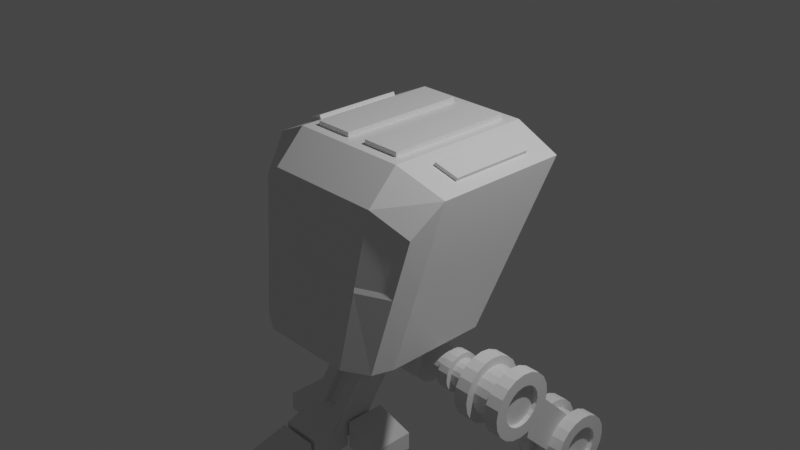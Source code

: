 # Source: Creating_the_Legs.blend  (saved by Blender 3.0.42; exported with 4.5.12 LTS)
import bpy
from mathutils import Matrix  # noqa: F401  (used for matrix-valued properties, if any)

bpy.ops.wm.read_factory_settings(use_empty=True)
scene = bpy.context.scene
scene.name = 'Scene'

# ---- collections
col_collection = bpy.data.collections.new('Collection'); scene.collection.children.link(col_collection)

# ---- materials (node trees are filled in below, after node groups)
mat_material = bpy.data.materials.new('Material')
mat_material.alpha_threshold = 0.0
mat_material.use_transparent_shadow = False
mat_material.line_color = (0.0, 0.0, 0.0, 1.0)

# ---- material node trees
mat_material.use_nodes = True; mat_material.node_tree.nodes.clear()
_N = mat_material.node_tree.nodes; _L = mat_material.node_tree.links
n0 = _N.new('ShaderNodeOutputMaterial'); n0.name = 'Material Output'; n0.location = (300, 300)
n1 = _N.new('ShaderNodeBsdfPrincipled'); n1.name = 'Principled BSDF'; n1.location = (10, 300)
n1.distribution = 'GGX'
n1.subsurface_method = 'RANDOM_WALK_SKIN'
n1.inputs[2].default_value = 0.4
n1.inputs[3].default_value = 1.45
n1.inputs[27].default_value = (0.0, 0.0, 0.0, 1.0)
n1.inputs[28].default_value = 1.0
_L.new(n1.outputs[0], n0.inputs[0])
n0.is_active_output = True

# ---- world
world_world = bpy.data.worlds.new('World'); scene.world = world_world
world_world.use_nodes = True; world_world.node_tree.nodes.clear()
_N = world_world.node_tree.nodes; _L = world_world.node_tree.links
n0 = _N.new('ShaderNodeOutputWorld'); n0.name = 'World Output'; n0.location = (300, 300)
n1 = _N.new('ShaderNodeBackground'); n1.name = 'Background'; n1.location = (10, 300)
n1.inputs[0].default_value = (0.05088, 0.05088, 0.05088, 1.0)
_L.new(n1.outputs[0], n0.inputs[0])
n0.is_active_output = True
world_world.color = (0.05088, 0.05088, 0.05088)
world_world.use_sun_shadow = False
world_world.sun_shadow_jitter_overblur = 0.0

# ---- cameras
cam_camera = bpy.data.cameras.new('Camera')
cam_camera.clip_end = 100.0
cam_camera.ortho_scale = 7.314

# ---- lights
light_light = bpy.data.lights.new('Light', 'POINT')
light_light.transmission_factor = 0.0
light_light.energy = 1000.0
light_light.shadow_soft_size = 0.1
light_light.shadow_maximum_resolution = 0.006
light_light.use_absolute_resolution = True

# ---- meshes
me_cube = bpy.data.meshes.new('Cube')
me_cube.from_pydata([(1.029, 0.6933, 0.8302), (0.8651, 0.252, -1.0), (1.037, -0.8413, 0.4249), (0.7934, -1.109, -1.0), (0.0, 0.252, -1.0), (0.0, -1.0, 0.6581), (0.0, -1.267, -1.0), (0.0, 1.0, 1.0), (0.5151, -1.267, -1.0), (0.5466, 0.8815, 1.0), (0.5151, 0.252, -1.0), (0.6651, -1.0, 0.6581), (1.029, -0.2626, 0.8302), (0.8651, -0.883, -1.0), (0.0, -1.015, -1.0), (0.0, -0.6684, 1.0), (0.5466, -0.5499, 1.0), (0.5151, -1.015, -1.0), (0.9948, 0.5755, -0.236), (0.9326, -0.9559, -0.1861), (0.0, -1.134, -0.171), (0.5898, -1.134, -0.1742), (1.003, -0.7234, -0.1872), (0.6476, -1.001, 0.5956), (0.0, -1.001, 0.5956), (0.9686, -0.8646, 0.3944), (0.8784, -0.9634, -0.1329), (0.0, -1.117, -0.1199), (0.5826, -1.117, -0.1227), (0.8052, 0.5874, -0.1762), (0.7324, 0.406, -0.6046), (0.6203, 0.8255, 0.517), (0.9007, 0.8255, 0.3862), (0.5361, 0.406, -0.6046), (0.0, 0.406, -0.6046), (0.0, 0.8255, 0.517), (0.8052, 0.7717, -0.1762), (0.7324, 0.5903, -0.6046), (0.6203, 1.01, 0.517), (0.9007, 1.01, 0.3862), (0.5361, 0.5903, -0.6046), (0.0, 0.5903, -0.6046), (0.0, 0.7553, -0.1635), (0.0, 1.01, 0.517), (0.5691, 0.7549, -0.1646), (0.8009, 0.6933, 0.9367), (0.1185, 0.8815, 1.0), (0.8009, -0.323, 0.9367), (0.1185, -0.5499, 1.0), (0.1185, 0.8815, 1.054), (0.1185, -0.5499, 1.054), (0.5466, 0.8815, 1.054), (0.5466, -0.5499, 1.054), (0.6651, 1.0, 1.0), (1.165, 1.0, 0.7668), (1.165, -0.536, 0.7668), (0.6651, -0.6684, 1.0), (0.8196, 0.6933, 0.9766), (1.048, 0.6933, 0.8701), (1.048, -0.2626, 0.8701), (0.8196, -0.323, 0.9766), (0.0, -0.213, -1.295), (0.0, -0.4918, -0.7977), (0.0, 0.07589, -1.133), (0.0, -0.203, -0.6358), (0.3049, -0.213, -1.295), (0.3049, -0.4918, -0.7977), (0.3049, 0.07589, -1.133), (0.3049, -0.203, -0.6358)], [], [(17, 13, 3, 8), (22, 55, 2, 19), (18, 1, 30, 29), (11, 5, 24, 23), (56, 15, 5, 11), (55, 56, 11, 2), (21, 19, 26, 28), (7, 53, 31, 35), (14, 17, 8, 6), (4, 10, 17, 14), (47, 12, 59, 60), (48, 16, 52, 50), (18, 54, 55, 22), (10, 1, 13, 17), (1, 18, 22, 13), (53, 54, 32, 31), (3, 19, 21, 8), (8, 21, 20, 6), (10, 4, 34, 33), (13, 22, 19, 3), (28, 23, 24, 27), (26, 25, 23, 28), (19, 2, 25, 26), (20, 21, 28, 27), (2, 11, 23, 25), (32, 29, 36, 39), (29, 30, 37, 36), (33, 34, 41, 40), (35, 31, 38, 43), (54, 18, 29, 32), (1, 10, 33, 30), (44, 38, 39, 36), (42, 43, 38, 44), (41, 42, 44, 40), (40, 44, 36, 37), (30, 33, 40, 37), (31, 32, 39, 38), (46, 9, 53, 7), (48, 46, 7, 15), (9, 16, 56, 53), (16, 48, 15, 56), (51, 49, 50, 52), (46, 48, 50, 49), (16, 9, 51, 52), (9, 46, 49, 51), (45, 0, 54, 53), (0, 12, 55, 54), (47, 45, 53, 56), (12, 47, 56, 55), (58, 57, 60, 59), (12, 0, 58, 59), (45, 47, 60, 57), (0, 45, 57, 58), (61, 62, 64, 63), (63, 64, 68, 67), (67, 68, 66, 65), (65, 66, 62, 61), (63, 67, 65, 61), (68, 64, 62, 66)])
_uv = me_cube.uv_layers.new(name='UVMap')
_uv.uv.foreach_set('vector', [0.3125, 0.7085, 0.375, 0.7085, 0.375, 0.75, 0.3125, 0.75, 0.49, 0.7085, 0.625, 0.7085, 0.625, 0.75, 0.5178, 0.75, 0.4831, 0.5, 0.375, 0.5, 0.375, 0.5, 0.4831, 0.5, 0.6875, 0.75, 0.75, 0.75, 0.75, 0.75, 0.6875, 0.75, 0.6875, 0.7085, 0.75, 0.7085, 0.75, 0.75, 0.6875, 0.75, 0.625, 0.7085, 0.6875, 0.7085, 0.6875, 0.75, 0.625, 0.75, 0.4995, 0.8125, 0.5178, 0.75, 0.5178, 0.75, 0.4995, 0.8125, 0.75, 0.5, 0.6875, 0.5, 0.6875, 0.5, 0.75, 0.5, 0.25, 0.7085, 0.3125, 0.7085, 0.3125, 0.75, 0.25, 0.75, 0.25, 0.5, 0.3125, 0.5, 0.3125, 0.7085, 0.25, 0.7085, 0.6766, 0.696, 0.6359, 0.6956, 0.6359, 0.6956, 0.6766, 0.696, 0.7389, 0.6937, 0.6986, 0.6937, 0.6986, 0.6937, 0.7389, 0.6937, 0.4831, 0.5, 0.625, 0.5, 0.625, 0.7085, 0.49, 0.7085, 0.3125, 0.5, 0.375, 0.5, 0.375, 0.7085, 0.3125, 0.7085, 0.375, 0.5, 0.4831, 0.5, 0.49, 0.7085, 0.375, 0.7085, 0.6875, 0.5, 0.625, 0.5, 0.625, 0.5, 0.6875, 0.5, 0.375, 0.75, 0.5178, 0.75, 0.4995, 0.8125, 0.375, 0.8125, 0.375, 0.8125, 0.4995, 0.8125, 0.5, 0.875, 0.375, 0.875, 0.3125, 0.5, 0.25, 0.5, 0.25, 0.5, 0.3125, 0.5, 0.375, 0.7085, 0.49, 0.7085, 0.5178, 0.75, 0.375, 0.75, 0.4995, 0.8125, 0.625, 0.8125, 0.625, 0.875, 0.5, 0.875, 0.5178, 0.75, 0.625, 0.75, 0.625, 0.8125, 0.4995, 0.8125, 0.5178, 0.75, 0.625, 0.75, 0.625, 0.75, 0.5178, 0.75, 0.5, 0.875, 0.4995, 0.8125, 0.4995, 0.8125, 0.5, 0.875, 0.625, 0.75, 0.6875, 0.75, 0.6875, 0.75, 0.625, 0.75, 0.625, 0.5, 0.4831, 0.5, 0.4831, 0.5, 0.625, 0.5, 0.4831, 0.5, 0.375, 0.5, 0.375, 0.5, 0.4831, 0.5, 0.3125, 0.5, 0.25, 0.5, 0.25, 0.5, 0.3125, 0.5, 0.75, 0.5, 0.6875, 0.5, 0.6875, 0.5, 0.75, 0.5, 0.625, 0.5, 0.4831, 0.5, 0.4831, 0.5, 0.625, 0.5, 0.375, 0.5, 0.3125, 0.5, 0.3125, 0.5, 0.375, 0.5, 0.4731, 0.4375, 0.625, 0.4375, 0.625, 0.5, 0.4831, 0.5, 0.4733, 0.375, 0.625, 0.375, 0.625, 0.4375, 0.4731, 0.4375, 0.375, 0.375, 0.4733, 0.375, 0.4731, 0.4375, 0.375, 0.4375, 0.375, 0.4375, 0.4731, 0.4375, 0.4831, 0.5, 0.375, 0.5, 0.375, 0.5, 0.3125, 0.5, 0.3125, 0.5, 0.375, 0.5, 0.6875, 0.5, 0.625, 0.5, 0.625, 0.5, 0.6875, 0.5, 0.7389, 0.5148, 0.6986, 0.5148, 0.6875, 0.5, 0.75, 0.5, 0.7389, 0.6937, 0.7389, 0.5148, 0.75, 0.5, 0.75, 0.7085, 0.6986, 0.5148, 0.6986, 0.6937, 0.6875, 0.7085, 0.6875, 0.5, 0.6986, 0.6937, 0.7389, 0.6937, 0.75, 0.7085, 0.6875, 0.7085, 0.6986, 0.5148, 0.7389, 0.5148, 0.7389, 0.6937, 0.6986, 0.6937, 0.7389, 0.5148, 0.7389, 0.6937, 0.7389, 0.6937, 0.7389, 0.5148, 0.6986, 0.6937, 0.6986, 0.5148, 0.6986, 0.5148, 0.6986, 0.6937, 0.6986, 0.5148, 0.7389, 0.5148, 0.7389, 0.5148, 0.6986, 0.5148, 0.6766, 0.5123, 0.6359, 0.5127, 0.625, 0.5, 0.6875, 0.5, 0.6359, 0.5127, 0.6359, 0.6956, 0.625, 0.7085, 0.625, 0.5, 0.6766, 0.696, 0.6766, 0.5123, 0.6875, 0.5, 0.6875, 0.7085, 0.6359, 0.6956, 0.6766, 0.696, 0.6875, 0.7085, 0.625, 0.7085, 0.6359, 0.5127, 0.6766, 0.5123, 0.6766, 0.696, 0.6359, 0.6956, 0.6359, 0.6956, 0.6359, 0.5127, 0.6359, 0.5127, 0.6359, 0.6956, 0.6766, 0.5123, 0.6766, 0.696, 0.6766, 0.696, 0.6766, 0.5123, 0.6359, 0.5127, 0.6766, 0.5123, 0.6766, 0.5123, 0.6359, 0.5127, 0.375, 0.0, 0.625, 0.0, 0.625, 0.25, 0.375, 0.25, 0.375, 0.25, 0.625, 0.25, 0.625, 0.5, 0.375, 0.5, 0.375, 0.5, 0.625, 0.5, 0.625, 0.75, 0.375, 0.75, 0.375, 0.75, 0.625, 0.75, 0.625, 1.0, 0.375, 1.0, 0.125, 0.5, 0.375, 0.5, 0.375, 0.75, 0.125, 0.75, 0.625, 0.5, 0.875, 0.5, 0.875, 0.75, 0.625, 0.75])
me_cube.materials.append(mat_material)
me_cube.use_remesh_preserve_volume = False
me_cube.use_remesh_preserve_attributes = False
me_cube.use_mirror_vertex_groups = False
me_cube.update()
me_cylinder = bpy.data.meshes.new('Cylinder')
me_cylinder.from_pydata([(0.419, 0.1175, 8.034e-08), (0.419, 0.1117, -0.03631), (0.419, 0.09506, -0.06906), (0.419, 0.06906, -0.09506), (0.419, 0.03631, -0.1117), (0.419, 5.92e-08, -0.1175), (0.419, -0.03631, -0.1117), (0.419, -0.06906, -0.09506), (0.419, -0.09506, -0.06906), (0.419, -0.1117, -0.03631), (0.419, -0.1175, 1.033e-07), (0.419, -0.1117, 0.03631), (0.419, -0.09506, 0.06906), (0.419, -0.06906, 0.09506), (0.419, -0.03631, 0.1117), (0.419, 6.102e-08, 0.1175), (0.419, 0.03631, 0.1117), (0.419, 0.06906, 0.09506), (0.419, 0.09506, 0.06906), (0.419, 0.1117, 0.03631), (1.161e-11, 0.1994, 5.954e-15), (1.161e-11, 0.1897, -0.06163), (0.0, 0.1572, -0.05703), (0.2066, 0.1572, -0.05703), (0.2066, 0.1337, -0.08299), (0.0, 0.1337, -0.08299), (0.2066, 0.09715, -0.1196), (0.0, 0.09715, -0.1196), (0.2066, 0.05107, -0.143), (1.161e-11, -0.1897, -0.06163), (1.161e-11, -0.1994, 1.744e-08), (1.161e-11, -0.1897, 0.06163), (1.161e-11, -0.1614, 0.1172), (1.161e-11, -0.1172, 0.1614), (1.161e-11, -0.06163, 0.1897), (1.161e-11, 5.35e-09, 0.1994), (1.161e-11, 0.06163, 0.1897), (1.161e-11, 0.1172, 0.1614), (1.161e-11, 0.1614, 0.1172), (1.161e-11, 0.1897, 0.06163), (0.419, 0.1897, -0.06163), (0.419, 0.1994, 8.158e-08), (0.419, 0.1614, -0.1172), (0.419, 0.1172, -0.1614), (0.419, 0.06163, -0.1897), (0.419, 5.055e-08, -0.1994), (0.419, -0.06163, -0.1897), (0.419, -0.1172, -0.1614), (0.419, -0.1614, -0.1172), (0.419, -0.1897, -0.06163), (0.419, -0.1994, 9.901e-08), (0.419, -0.1897, 0.06163), (0.419, -0.1614, 0.1172), (0.419, -0.1172, 0.1614), (0.419, -0.06163, 0.1897), (0.419, 6.164e-08, 0.1994), (0.419, 0.06163, 0.1897), (0.419, 0.1172, 0.1614), (0.419, 0.1614, 0.1172), (0.419, 0.1897, 0.06163), (0.8758, 0.1117, -0.03631), (0.8758, 0.1175, 1.558e-07), (0.8758, 0.09506, -0.06906), (0.8758, 0.06906, -0.09506), (0.8758, 0.03631, -0.1117), (0.8758, 5.92e-08, -0.1175), (0.8758, -0.03631, -0.1117), (0.8758, -0.06906, -0.09506), (0.8758, -0.09506, -0.06906), (0.8758, -0.1117, -0.03631), (0.8758, -0.1175, 1.788e-07), (0.8758, -0.1117, 0.03631), (0.8758, -0.09506, 0.06906), (0.8758, -0.06906, 0.09506), (0.8758, -0.03631, 0.1117), (0.8758, 6.102e-08, 0.1175), (0.8758, 0.03631, 0.1117), (0.8758, 0.06906, 0.09506), (0.8758, 0.09506, 0.06906), (0.8758, 0.1117, 0.03631), (0.8763, 0.2535, -0.08237), (0.8763, 0.2666, 1.124e-07), (0.8763, 0.2157, -0.1567), (0.8763, 0.1567, -0.2157), (0.8763, 0.08237, -0.2535), (0.8763, 4.199e-08, -0.2666), (0.8763, -0.08237, -0.2535), (0.8763, -0.1567, -0.2157), (0.8763, -0.2157, -0.1567), (0.8763, -0.2535, -0.08237), (0.8763, -0.2666, 1.646e-07), (0.8763, -0.2535, 0.08237), (0.8763, -0.2157, 0.1567), (0.8763, -0.1567, 0.2157), (0.8763, -0.08237, 0.2535), (0.8763, 4.612e-08, 0.2666), (0.8763, 0.08237, 0.2535), (0.8763, 0.1567, 0.2157), (0.8763, 0.2157, 0.1567), (0.8763, 0.2535, 0.08237), (1.278, 0.1559, -0.05065), (1.278, 0.1639, 1.306e-07), (1.278, 0.1326, -0.09635), (1.278, 0.09635, -0.1326), (1.278, 0.05065, -0.1559), (1.278, 1.816e-07, -0.1639), (1.278, -0.05065, -0.1559), (1.278, -0.09635, -0.1326), (1.278, -0.1326, -0.09635), (1.278, -0.1559, -0.05065), (1.278, -0.1639, 2.083e-07), (1.278, -0.1559, 0.05065), (1.278, -0.1326, 0.09635), (1.278, -0.09635, 0.1326), (1.278, -0.05065, 0.1559), (1.278, 1.858e-07, 0.1639), (1.278, 0.05065, 0.1559), (1.278, 0.09635, 0.1326), (1.278, 0.1326, 0.09635), (1.278, 0.1559, 0.05065), (0.9925, 8.26e-08, -0.2666), (1.162, 1.232e-07, -0.2666), (1.162, -0.08237, -0.2535), (0.9925, -0.08237, -0.2535), (0.9925, -0.1567, 0.2157), (1.162, -0.1567, 0.2157), (1.162, -0.08237, 0.2535), (0.9925, -0.08237, 0.2535), (1.162, -0.1567, -0.2157), (0.9925, -0.1567, -0.2157), (1.162, 1.274e-07, 0.2666), (0.9925, 8.674e-08, 0.2666), (1.162, -0.2157, -0.1567), (0.9925, -0.2157, -0.1567), (0.9925, 0.2666, 1.252e-07), (1.162, 0.2666, 1.379e-07), (1.162, 0.2535, -0.08237), (0.9925, 0.2535, -0.08237), (1.162, 0.08237, 0.2535), (0.9925, 0.08237, 0.2535), (1.162, -0.2535, -0.08237), (0.9925, -0.2535, -0.08237), (1.162, 0.2157, -0.1567), (0.9925, 0.2157, -0.1567), (1.162, 0.1567, 0.2157), (0.9925, 0.1567, 0.2157), (1.162, -0.2666, 1.901e-07), (0.9925, -0.2666, 1.773e-07), (1.162, 0.1567, -0.2157), (0.9925, 0.1567, -0.2157), (1.162, 0.2157, 0.1567), (0.9925, 0.2157, 0.1567), (1.162, -0.2535, 0.08237), (0.9925, -0.2535, 0.08237), (1.162, 0.08237, -0.2535), (0.9925, 0.08237, -0.2535), (1.162, 0.2535, 0.08237), (0.9925, 0.2535, 0.08237), (1.162, -0.2157, 0.1567), (0.9925, -0.2157, 0.1567), (0.9925, 8.48e-08, -0.1989), (1.162, 1.151e-07, -0.1989), (1.162, -0.06146, -0.1891), (0.9925, -0.06146, -0.1891), (0.9925, -0.1169, 0.1609), (1.162, -0.1169, 0.1609), (1.162, -0.06146, 0.1891), (0.9925, -0.06146, 0.1891), (1.162, -0.1169, -0.1609), (0.9925, -0.1169, -0.1609), (1.162, 1.182e-07, 0.1989), (0.9925, 8.789e-08, 0.1989), (1.162, -0.1609, -0.1169), (0.9925, -0.1609, -0.1169), (0.9925, 0.1989, 1.085e-07), (1.162, 0.1989, 1.18e-07), (1.162, 0.1891, -0.06146), (0.9925, 0.1891, -0.06146), (1.162, 0.06146, 0.1891), (0.9925, 0.06146, 0.1891), (1.162, -0.1891, -0.06146), (0.9925, -0.1891, -0.06146), (1.162, 0.1609, -0.1169), (0.9925, 0.1609, -0.1169), (1.162, 0.1169, 0.1609), (0.9925, 0.1169, 0.1609), (1.162, -0.1989, 1.57e-07), (0.9925, -0.1989, 1.474e-07), (1.162, 0.1169, -0.1609), (0.9925, 0.1169, -0.1609), (1.162, 0.1609, 0.1169), (0.9925, 0.1609, 0.1169), (1.162, -0.1891, 0.06146), (0.9925, -0.1891, 0.06146), (1.162, 0.06146, -0.1891), (0.9925, 0.06146, -0.1891), (1.162, 0.1891, 0.06146), (0.9925, 0.1891, 0.06146), (1.162, -0.1609, 0.1169), (0.9925, -0.1609, 0.1169), (1.278, 0.2535, -0.08237), (1.278, 0.2666, 1.507e-07), (1.278, 0.2157, -0.1567), (1.278, 0.1567, -0.2157), (1.278, 0.08237, -0.2535), (1.278, 1.638e-07, -0.2666), (1.278, -0.08237, -0.2535), (1.278, -0.1567, -0.2157), (1.278, -0.2157, -0.1567), (1.278, -0.2535, -0.08237), (1.278, -0.2666, 2.029e-07), (1.278, -0.2535, 0.08237), (1.278, -0.2157, 0.1567), (1.278, -0.1567, 0.2157), (1.278, -0.08237, 0.2535), (1.278, 1.68e-07, 0.2666), (1.278, 0.08237, 0.2535), (1.278, 0.1567, 0.2157), (1.278, 0.2157, 0.1567), (1.278, 0.2535, 0.08237), (1.241, 0.1559, -0.05065), (1.241, 0.1639, 1.306e-07), (1.241, 0.1326, -0.09635), (1.241, 0.09635, -0.1326), (1.241, 0.05065, -0.1559), (1.241, 1.633e-07, -0.1639), (1.241, -0.05065, -0.1559), (1.241, -0.09635, -0.1326), (1.241, -0.1326, -0.09635), (1.241, -0.1559, -0.05065), (1.241, -0.1639, 2.083e-07), (1.241, -0.1559, 0.05065), (1.241, -0.1326, 0.09635), (1.241, -0.09635, 0.1326), (1.241, -0.05065, 0.1559), (1.241, 1.674e-07, 0.1639), (1.241, 0.05065, 0.1559), (1.241, 0.09635, 0.1326), (1.241, 0.1326, 0.09635), (1.241, 0.1559, 0.05065), (0.2095, 0.1994, 4.079e-08), (0.2095, 0.1897, -0.06163), (0.2095, 0.1614, -0.1172), (0.2095, 0.1172, -0.1614), (0.2095, 0.06163, -0.1897), (0.2095, 2.24e-08, -0.1994), (0.2095, -0.06163, -0.1897), (0.2095, -0.1172, -0.1614), (0.2095, -0.1614, -0.1172), (0.2095, -0.1897, -0.06163), (0.2095, -0.1994, 5.822e-08), (0.2095, -0.1897, 0.06163), (0.2095, -0.1614, 0.1172), (0.2095, -0.1172, 0.1614), (0.2095, -0.06163, 0.1897), (0.2095, 3.35e-08, 0.1994), (0.2095, 0.06163, 0.1897), (0.2095, 0.1172, 0.1614), (0.2095, 0.1614, 0.1172), (0.2095, 0.1897, 0.06163), (0.2095, 0.1897, -0.06163), (1.161e-11, 0.1897, -0.06163), (0.2095, 0.1614, -0.1172), (0.2095, 0.1172, -0.1614), (0.2095, 0.06163, -0.1897), (0.2095, 2.24e-08, -0.1994), (0.2095, -0.06163, -0.1897), (0.2095, -0.1172, -0.1614), (0.2095, -0.1614, -0.1172), (0.2095, -0.1897, -0.06163), (1.161e-11, -0.1897, -0.06163), (0.0, 0.05107, -0.143), (0.2066, 2.142e-08, -0.1511), (0.0, -1.909e-09, -0.1511), (0.2066, -0.05107, -0.143), (0.0, -0.05107, -0.143), (0.2066, -0.09715, -0.1196), (0.0, -0.09715, -0.1196), (0.2066, -0.1337, -0.08299), (0.0, -0.1337, -0.08299), (0.2066, -0.1572, -0.05795), (0.0, -0.1572, -0.05795), (0.6004, -0.1117, 0.03631), (0.6944, -0.1117, 0.03631), (0.6944, -0.09506, 0.06906), (0.6004, -0.09506, 0.06906), (0.6004, 0.03631, -0.1117), (0.6944, 0.03631, -0.1117), (0.6944, 5.92e-08, -0.1175), (0.6004, 5.92e-08, -0.1175), (0.6004, 0.1117, 0.03631), (0.6944, 0.1117, 0.03631), (0.6944, 0.1175, 1.306e-07), (0.6004, 0.1175, 1.055e-07), (0.6944, -0.06906, 0.09506), (0.6004, -0.06906, 0.09506), (0.6944, -0.03631, -0.1117), (0.6004, -0.03631, -0.1117), (0.6944, -0.03631, 0.1117), (0.6004, -0.03631, 0.1117), (0.6944, -0.06906, -0.09506), (0.6004, -0.06906, -0.09506), (0.6944, 6.102e-08, 0.1175), (0.6004, 6.102e-08, 0.1175), (0.6944, -0.09506, -0.06906), (0.6004, -0.09506, -0.06906), (0.6944, 0.1117, -0.03631), (0.6004, 0.1117, -0.03631), (0.6944, 0.03631, 0.1117), (0.6004, 0.03631, 0.1117), (0.6944, -0.1117, -0.03631), (0.6004, -0.1117, -0.03631), (0.6944, 0.09506, -0.06906), (0.6004, 0.09506, -0.06906), (0.6944, 0.06906, 0.09506), (0.6004, 0.06906, 0.09506), (0.6944, -0.1175, 1.536e-07), (0.6004, -0.1175, 1.285e-07), (0.6944, 0.06906, -0.09506), (0.6004, 0.06906, -0.09506), (0.6944, 0.09506, 0.06906), (0.6004, 0.09506, 0.06906), (0.6004, -0.1528, 0.04964), (0.6944, -0.1528, 0.04964), (0.6944, -0.13, 0.09442), (0.6004, -0.13, 0.09442), (0.6004, 0.04964, -0.1528), (0.6944, 0.04964, -0.1528), (0.6944, 5.905e-08, -0.1606), (0.6004, 5.905e-08, -0.1606), (0.6004, 0.1528, 0.04964), (0.6944, 0.1528, 0.04964), (0.6944, 0.1606, 1.567e-07), (0.6004, 0.1606, 1.223e-07), (0.6944, -0.09442, 0.13), (0.6004, -0.09442, 0.13), (0.6944, -0.04964, -0.1528), (0.6004, -0.04964, -0.1528), (0.6944, -0.04964, 0.1528), (0.6004, -0.04964, 0.1528), (0.6944, -0.09442, -0.13), (0.6004, -0.09442, -0.13), (0.6944, 6.155e-08, 0.1606), (0.6004, 6.155e-08, 0.1606), (0.6944, -0.13, -0.09442), (0.6004, -0.13, -0.09442), (0.6944, 0.1528, -0.04964), (0.6004, 0.1528, -0.04964), (0.6944, 0.04964, 0.1528), (0.6004, 0.04964, 0.1528), (0.6944, -0.1528, -0.04964), (0.6004, -0.1528, -0.04964), (0.6944, 0.13, -0.09442), (0.6004, 0.13, -0.09442), (0.6944, 0.09442, 0.13), (0.6004, 0.09442, 0.13), (0.6944, -0.1606, 1.881e-07), (0.6004, -0.1606, 1.538e-07), (0.6944, 0.09442, -0.13), (0.6004, 0.09442, -0.13), (0.6944, 0.13, 0.09442), (0.6004, 0.13, 0.09442)], [], [(240, 41, 40, 241), (241, 40, 42, 242), (242, 42, 43, 243), (243, 43, 44, 244), (244, 44, 45, 245), (245, 45, 46, 246), (246, 46, 47, 247), (247, 47, 48, 248), (248, 48, 49, 249), (249, 49, 50, 250), (250, 50, 51, 251), (251, 51, 52, 252), (252, 52, 53, 253), (253, 53, 54, 254), (254, 54, 55, 255), (255, 55, 56, 256), (256, 56, 57, 257), (257, 57, 58, 258), (284, 283, 71, 72), (258, 58, 59, 259), (259, 59, 41, 240), (0, 1, 40, 41), (1, 2, 42, 40), (2, 3, 43, 42), (3, 4, 44, 43), (4, 5, 45, 44), (5, 6, 46, 45), (6, 7, 47, 46), (7, 8, 48, 47), (8, 9, 49, 48), (9, 10, 50, 49), (10, 11, 51, 50), (11, 12, 52, 51), (12, 13, 53, 52), (13, 14, 54, 53), (14, 15, 55, 54), (15, 16, 56, 55), (16, 17, 57, 56), (17, 18, 58, 57), (18, 19, 59, 58), (19, 0, 41, 59), (69, 68, 88, 89), (288, 287, 64, 65), (292, 291, 79, 61), (294, 284, 72, 73), (296, 288, 65, 66), (298, 294, 73, 74), (300, 296, 66, 67), (302, 298, 74, 75), (304, 300, 67, 68), (306, 292, 61, 60), (308, 302, 75, 76), (310, 304, 68, 69), (312, 306, 60, 62), (314, 308, 76, 77), (316, 310, 69, 70), (318, 312, 62, 63), (320, 314, 77, 78), (283, 316, 70, 71), (287, 318, 63, 64), (291, 320, 78, 79), (122, 121, 205, 206), (62, 60, 80, 82), (77, 76, 96, 97), (70, 69, 89, 90), (63, 62, 82, 83), (78, 77, 97, 98), (71, 70, 90, 91), (64, 63, 83, 84), (79, 78, 98, 99), (72, 71, 91, 92), (65, 64, 84, 85), (61, 79, 99, 81), (73, 72, 92, 93), (66, 65, 85, 86), (74, 73, 93, 94), (67, 66, 86, 87), (75, 74, 94, 95), (68, 67, 87, 88), (60, 61, 81, 80), (76, 75, 95, 96), (102, 100, 220, 222), (126, 125, 213, 214), (128, 122, 206, 207), (130, 126, 214, 215), (132, 128, 207, 208), (136, 135, 201, 200), (138, 130, 215, 216), (140, 132, 208, 209), (142, 136, 200, 202), (144, 138, 216, 217), (146, 140, 209, 210), (148, 142, 202, 203), (150, 144, 217, 218), (152, 146, 210, 211), (154, 148, 203, 204), (156, 150, 218, 219), (158, 152, 211, 212), (121, 154, 204, 205), (135, 156, 219, 201), (125, 158, 212, 213), (93, 92, 159, 124), (120, 155, 195, 160), (81, 99, 157, 134), (142, 148, 188, 182), (85, 84, 155, 120), (133, 129, 169, 173), (92, 91, 153, 159), (156, 135, 175, 196), (99, 98, 151, 157), (149, 143, 183, 189), (84, 83, 149, 155), (135, 136, 176, 175), (91, 90, 147, 153), (134, 157, 197, 174), (98, 97, 145, 151), (144, 150, 190, 184), (83, 82, 143, 149), (137, 134, 174, 177), (90, 89, 141, 147), (158, 125, 165, 198), (97, 96, 139, 145), (151, 145, 185, 191), (82, 80, 137, 143), (130, 138, 178, 170), (89, 88, 133, 141), (124, 159, 199, 164), (96, 95, 131, 139), (146, 152, 192, 186), (80, 81, 134, 137), (139, 131, 171, 179), (88, 87, 129, 133), (121, 122, 162, 161), (95, 94, 127, 131), (153, 147, 187, 193), (87, 86, 123, 129), (132, 140, 180, 172), (94, 93, 124, 127), (123, 120, 160, 163), (86, 85, 120, 123), (148, 154, 194, 188), (164, 199, 198, 165), (174, 197, 196, 175), (160, 195, 194, 161), (199, 193, 192, 198), (197, 191, 190, 196), (195, 189, 188, 194), (193, 187, 186, 192), (191, 185, 184, 190), (189, 183, 182, 188), (187, 181, 180, 186), (185, 179, 178, 184), (183, 177, 176, 182), (181, 173, 172, 180), (179, 171, 170, 178), (177, 174, 175, 176), (173, 169, 168, 172), (171, 167, 166, 170), (169, 163, 162, 168), (167, 164, 165, 166), (163, 160, 161, 162), (128, 132, 172, 168), (147, 141, 181, 187), (154, 121, 161, 194), (131, 127, 167, 171), (140, 146, 186, 180), (159, 153, 193, 199), (126, 130, 170, 166), (145, 139, 179, 185), (152, 158, 198, 192), (129, 123, 163, 169), (138, 144, 184, 178), (157, 151, 191, 197), (122, 128, 168, 162), (143, 137, 177, 183), (150, 156, 196, 190), (127, 124, 164, 167), (136, 142, 182, 176), (155, 149, 189, 195), (125, 126, 166, 165), (141, 133, 173, 181), (101, 100, 200, 201), (100, 102, 202, 200), (102, 103, 203, 202), (103, 104, 204, 203), (104, 105, 205, 204), (105, 106, 206, 205), (106, 107, 207, 206), (107, 108, 208, 207), (108, 109, 209, 208), (109, 110, 210, 209), (110, 111, 211, 210), (111, 112, 212, 211), (112, 113, 213, 212), (113, 114, 214, 213), (114, 115, 215, 214), (115, 116, 216, 215), (116, 117, 217, 216), (117, 118, 218, 217), (118, 119, 219, 218), (119, 101, 201, 219), (220, 221, 239, 238, 237, 236, 235, 234, 233, 232, 231, 230, 229, 228, 227, 226, 225, 224, 223, 222), (117, 116, 236, 237), (110, 109, 229, 230), (103, 102, 222, 223), (118, 117, 237, 238), (111, 110, 230, 231), (104, 103, 223, 224), (119, 118, 238, 239), (112, 111, 231, 232), (105, 104, 224, 225), (101, 119, 239, 221), (113, 112, 232, 233), (106, 105, 225, 226), (114, 113, 233, 234), (107, 106, 226, 227), (115, 114, 234, 235), (108, 107, 227, 228), (100, 101, 221, 220), (116, 115, 235, 236), (109, 108, 228, 229), (39, 259, 240, 20), (38, 258, 259, 39), (37, 257, 258, 38), (36, 256, 257, 37), (35, 255, 256, 36), (34, 254, 255, 35), (33, 253, 254, 34), (32, 252, 253, 33), (31, 251, 252, 32), (30, 250, 251, 31), (29, 249, 250, 30), (248, 249, 269, 268), (241, 242, 262, 260), (242, 243, 263, 262), (243, 244, 264, 263), (249, 29, 270, 269), (244, 245, 265, 264), (21, 241, 260, 261), (245, 246, 266, 265), (20, 240, 241, 21), (263, 264, 28, 26), (264, 265, 272, 28), (265, 266, 274, 272), (266, 267, 276, 274), (267, 268, 278, 276), (268, 269, 280, 278), (260, 262, 24, 23), (262, 263, 26, 24), (247, 248, 268, 267), (246, 247, 267, 266), (279, 278, 280, 281), (277, 276, 278, 279), (275, 274, 276, 277), (273, 272, 274, 275), (271, 28, 272, 273), (27, 26, 28, 271), (25, 24, 26, 27), (22, 23, 24, 25), (261, 260, 23, 22), (269, 270, 281, 280), (19, 18, 321, 290), (287, 288, 328, 327), (4, 3, 319, 286), (317, 311, 351, 357), (11, 10, 317, 282), (300, 304, 344, 340), (18, 17, 315, 321), (289, 286, 326, 329), (3, 2, 313, 319), (312, 318, 358, 352), (10, 9, 311, 317), (305, 301, 341, 345), (17, 16, 309, 315), (291, 292, 332, 331), (2, 1, 307, 313), (319, 313, 353, 359), (9, 8, 305, 311), (292, 306, 346, 332), (16, 15, 303, 309), (293, 290, 330, 333), (1, 0, 293, 307), (314, 320, 360, 354), (8, 7, 301, 305), (307, 293, 333, 347), (15, 14, 299, 303), (284, 294, 334, 324), (7, 6, 297, 301), (321, 315, 355, 361), (14, 13, 295, 299), (302, 308, 348, 342), (6, 5, 289, 297), (295, 285, 325, 335), (13, 12, 285, 295), (316, 283, 323, 356), (0, 19, 290, 293), (309, 303, 343, 349), (5, 4, 286, 289), (288, 296, 336, 328), (12, 11, 282, 285), (282, 317, 357, 322), (330, 361, 360, 331), (326, 359, 358, 327), (322, 357, 356, 323), (361, 355, 354, 360), (359, 353, 352, 358), (357, 351, 350, 356), (355, 349, 348, 354), (353, 347, 346, 352), (351, 345, 344, 350), (349, 343, 342, 348), (347, 333, 332, 346), (345, 341, 340, 344), (343, 339, 338, 342), (341, 337, 336, 340), (339, 335, 334, 338), (337, 329, 328, 336), (335, 325, 324, 334), (333, 330, 331, 332), (329, 326, 327, 328), (325, 322, 323, 324), (303, 299, 339, 343), (310, 316, 356, 350), (285, 282, 322, 325), (298, 302, 342, 338), (315, 309, 349, 355), (283, 284, 324, 323), (301, 297, 337, 341), (308, 314, 354, 348), (290, 321, 361, 330), (296, 300, 340, 336), (313, 307, 347, 353), (320, 291, 331, 360), (299, 295, 335, 339), (306, 312, 352, 346), (286, 319, 359, 326), (294, 298, 338, 334), (311, 305, 345, 351), (318, 287, 327, 358), (297, 289, 329, 337), (304, 310, 350, 344)])
_uv = me_cylinder.uv_layers.new(name='UVMap')
_uv.uv.foreach_set('vector', [1.0, 0.875, 1.0, 1.0, 0.95, 1.0, 0.95, 0.875, 0.95, 0.875, 0.95, 1.0, 0.9, 1.0, 0.9, 0.875, 0.9, 0.875, 0.9, 1.0, 0.85, 1.0, 0.85, 0.875, 0.85, 0.875, 0.85, 1.0, 0.8, 1.0, 0.8, 0.875, 0.8, 0.875, 0.8, 1.0, 0.75, 1.0, 0.75, 0.875, 0.75, 0.875, 0.75, 1.0, 0.7, 1.0, 0.7, 0.875, 0.7, 0.875, 0.7, 1.0, 0.65, 1.0, 0.65, 0.875, 0.65, 0.875, 0.65, 1.0, 0.6, 1.0, 0.6, 0.875, 0.6, 0.875, 0.6, 1.0, 0.55, 1.0, 0.55, 0.875, 0.55, 0.875, 0.55, 1.0, 0.5, 1.0, 0.5, 0.875, 0.5, 0.875, 0.5, 1.0, 0.45, 1.0, 0.45, 0.875, 0.45, 0.875, 0.45, 1.0, 0.4, 1.0, 0.4, 0.875, 0.4, 0.875, 0.4, 1.0, 0.35, 1.0, 0.35, 0.875, 0.35, 0.875, 0.35, 1.0, 0.3, 1.0, 0.3, 0.875, 0.3, 0.875, 0.3, 1.0, 0.25, 1.0, 0.25, 0.875, 0.25, 0.875, 0.25, 1.0, 0.2, 1.0, 0.2, 0.875, 0.2, 0.875, 0.2, 1.0, 0.15, 1.0, 0.15, 0.875, 0.15, 0.875, 0.15, 1.0, 0.1, 1.0, 0.1, 0.875, 0.1669, 0.1356, 0.2063, 0.1155, 0.2063, 0.1155, 0.1669, 0.1356, 0.1, 0.875, 0.1, 1.0, 0.05, 1.0, 0.05, 0.875, 0.05, 0.875, 0.05, 1.0, -1.565e-07, 1.0, -1.565e-07, 0.875, 0.25, 0.3914, 0.2937, 0.3845, 0.3242, 0.4783, 0.25, 0.49, 0.2937, 0.3845, 0.3331, 0.3644, 0.3911, 0.4442, 0.3242, 0.4783, 0.3331, 0.3644, 0.3644, 0.3331, 0.4442, 0.3911, 0.3911, 0.4442, 0.3644, 0.3331, 0.3845, 0.2937, 0.4783, 0.3242, 0.4442, 0.3911, 0.3845, 0.2937, 0.3914, 0.25, 0.49, 0.25, 0.4783, 0.3242, 0.3914, 0.25, 0.3845, 0.2063, 0.4783, 0.1758, 0.49, 0.25, 0.3845, 0.2063, 0.3644, 0.1669, 0.4442, 0.1089, 0.4783, 0.1758, 0.3644, 0.1669, 0.3331, 0.1356, 0.3911, 0.05584, 0.4442, 0.1089, 0.3331, 0.1356, 0.2937, 0.1155, 0.3242, 0.02175, 0.3911, 0.05584, 0.2937, 0.1155, 0.25, 0.1086, 0.25, 0.01, 0.3242, 0.02175, 0.25, 0.1086, 0.2063, 0.1155, 0.1758, 0.02175, 0.25, 0.01, 0.2063, 0.1155, 0.1669, 0.1356, 0.1089, 0.05584, 0.1758, 0.02175, 0.1669, 0.1356, 0.1356, 0.1669, 0.05584, 0.1089, 0.1089, 0.05584, 0.1356, 0.1669, 0.1155, 0.2063, 0.02175, 0.1758, 0.05584, 0.1089, 0.1155, 0.2063, 0.1086, 0.25, 0.01, 0.25, 0.02175, 0.1758, 0.1086, 0.25, 0.1155, 0.2937, 0.02175, 0.3242, 0.01, 0.25, 0.1155, 0.2937, 0.1356, 0.3331, 0.05584, 0.3911, 0.02175, 0.3242, 0.1356, 0.3331, 0.1669, 0.3644, 0.1089, 0.4442, 0.05584, 0.3911, 0.1669, 0.3644, 0.2063, 0.3845, 0.1758, 0.4783, 0.1089, 0.4442, 0.2063, 0.3845, 0.25, 0.3914, 0.25, 0.49, 0.1758, 0.4783, 0.2937, 0.1155, 0.3331, 0.1356, 0.3331, 0.1356, 0.2937, 0.1155, 0.3914, 0.25, 0.3845, 0.2937, 0.3845, 0.2937, 0.3914, 0.25, 0.25, 0.3914, 0.2063, 0.3845, 0.2063, 0.3845, 0.25, 0.3914, 0.1356, 0.1669, 0.1669, 0.1356, 0.1669, 0.1356, 0.1356, 0.1669, 0.3845, 0.2063, 0.3914, 0.25, 0.3914, 0.25, 0.3845, 0.2063, 0.1155, 0.2063, 0.1356, 0.1669, 0.1356, 0.1669, 0.1155, 0.2063, 0.3644, 0.1669, 0.3845, 0.2063, 0.3845, 0.2063, 0.3644, 0.1669, 0.1086, 0.25, 0.1155, 0.2063, 0.1155, 0.2063, 0.1086, 0.25, 0.3331, 0.1356, 0.3644, 0.1669, 0.3644, 0.1669, 0.3331, 0.1356, 0.2937, 0.3845, 0.25, 0.3914, 0.25, 0.3914, 0.2937, 0.3845, 0.1155, 0.2937, 0.1086, 0.25, 0.1086, 0.25, 0.1155, 0.2937, 0.2937, 0.1155, 0.3331, 0.1356, 0.3331, 0.1356, 0.2937, 0.1155, 0.3331, 0.3644, 0.2937, 0.3845, 0.2937, 0.3845, 0.3331, 0.3644, 0.1356, 0.3331, 0.1155, 0.2937, 0.1155, 0.2937, 0.1356, 0.3331, 0.25, 0.1086, 0.2937, 0.1155, 0.2937, 0.1155, 0.25, 0.1086, 0.3644, 0.3331, 0.3331, 0.3644, 0.3331, 0.3644, 0.3644, 0.3331, 0.1669, 0.3644, 0.1356, 0.3331, 0.1356, 0.3331, 0.1669, 0.3644, 0.2063, 0.1155, 0.25, 0.1086, 0.25, 0.1086, 0.2063, 0.1155, 0.3845, 0.2937, 0.3644, 0.3331, 0.3644, 0.3331, 0.3845, 0.2937, 0.2063, 0.3845, 0.1669, 0.3644, 0.1669, 0.3644, 0.2063, 0.3845, 0.3845, 0.2063, 0.3914, 0.25, 0.3914, 0.25, 0.3845, 0.2063, 0.3331, 0.3644, 0.2937, 0.3845, 0.2937, 0.3845, 0.3331, 0.3644, 0.1356, 0.3331, 0.1155, 0.2937, 0.1155, 0.2937, 0.1356, 0.3331, 0.25, 0.1086, 0.2937, 0.1155, 0.2937, 0.1155, 0.25, 0.1086, 0.3644, 0.3331, 0.3331, 0.3644, 0.3331, 0.3644, 0.3644, 0.3331, 0.1669, 0.3644, 0.1356, 0.3331, 0.1356, 0.3331, 0.1669, 0.3644, 0.2063, 0.1155, 0.25, 0.1086, 0.25, 0.1086, 0.2063, 0.1155, 0.3845, 0.2937, 0.3644, 0.3331, 0.3644, 0.3331, 0.3845, 0.2937, 0.2063, 0.3845, 0.1669, 0.3644, 0.1669, 0.3644, 0.2063, 0.3845, 0.1669, 0.1356, 0.2063, 0.1155, 0.2063, 0.1155, 0.1669, 0.1356, 0.3914, 0.25, 0.3845, 0.2937, 0.3845, 0.2937, 0.3914, 0.25, 0.25, 0.3914, 0.2063, 0.3845, 0.2063, 0.3845, 0.25, 0.3914, 0.1356, 0.1669, 0.1669, 0.1356, 0.1669, 0.1356, 0.1356, 0.1669, 0.3845, 0.2063, 0.3914, 0.25, 0.3914, 0.25, 0.3845, 0.2063, 0.1155, 0.2063, 0.1356, 0.1669, 0.1356, 0.1669, 0.1155, 0.2063, 0.3644, 0.1669, 0.3845, 0.2063, 0.3845, 0.2063, 0.3644, 0.1669, 0.1086, 0.25, 0.1155, 0.2063, 0.1155, 0.2063, 0.1086, 0.25, 0.3331, 0.1356, 0.3644, 0.1669, 0.3644, 0.1669, 0.3331, 0.1356, 0.2937, 0.3845, 0.25, 0.3914, 0.25, 0.3914, 0.2937, 0.3845, 0.1155, 0.2937, 0.1086, 0.25, 0.1086, 0.25, 0.1155, 0.2937, 0.3011, 0.3203, 0.2769, 0.3327, 0.2769, 0.3327, 0.3011, 0.3203, 0.1155, 0.2063, 0.1356, 0.1669, 0.1356, 0.1669, 0.1155, 0.2063, 0.3644, 0.1669, 0.3845, 0.2063, 0.3845, 0.2063, 0.3644, 0.1669, 0.1086, 0.25, 0.1155, 0.2063, 0.1155, 0.2063, 0.1086, 0.25, 0.3331, 0.1356, 0.3644, 0.1669, 0.3644, 0.1669, 0.3331, 0.1356, 0.2937, 0.3845, 0.25, 0.3914, 0.25, 0.3914, 0.2937, 0.3845, 0.1155, 0.2937, 0.1086, 0.25, 0.1086, 0.25, 0.1155, 0.2937, 0.2937, 0.1155, 0.3331, 0.1356, 0.3331, 0.1356, 0.2937, 0.1155, 0.3331, 0.3644, 0.2937, 0.3845, 0.2937, 0.3845, 0.3331, 0.3644, 0.1356, 0.3331, 0.1155, 0.2937, 0.1155, 0.2937, 0.1356, 0.3331, 0.25, 0.1086, 0.2937, 0.1155, 0.2937, 0.1155, 0.25, 0.1086, 0.3644, 0.3331, 0.3331, 0.3644, 0.3331, 0.3644, 0.3644, 0.3331, 0.1669, 0.3644, 0.1356, 0.3331, 0.1356, 0.3331, 0.1669, 0.3644, 0.2063, 0.1155, 0.25, 0.1086, 0.25, 0.1086, 0.2063, 0.1155, 0.3845, 0.2937, 0.3644, 0.3331, 0.3644, 0.3331, 0.3845, 0.2937, 0.2063, 0.3845, 0.1669, 0.3644, 0.1669, 0.3644, 0.2063, 0.3845, 0.1669, 0.1356, 0.2063, 0.1155, 0.2063, 0.1155, 0.1669, 0.1356, 0.3914, 0.25, 0.3845, 0.2937, 0.3845, 0.2937, 0.3914, 0.25, 0.25, 0.3914, 0.2063, 0.3845, 0.2063, 0.3845, 0.25, 0.3914, 0.1356, 0.1669, 0.1669, 0.1356, 0.1669, 0.1356, 0.1356, 0.1669, 0.1356, 0.1669, 0.1669, 0.1356, 0.1669, 0.1356, 0.1356, 0.1669, 0.3914, 0.25, 0.3845, 0.2937, 0.3845, 0.2937, 0.3914, 0.25, 0.25, 0.3914, 0.2063, 0.3845, 0.2063, 0.3845, 0.25, 0.3914, 0.3331, 0.3644, 0.3644, 0.3331, 0.3644, 0.3331, 0.3331, 0.3644, 0.3914, 0.25, 0.3845, 0.2937, 0.3845, 0.2937, 0.3914, 0.25, 0.3331, 0.1356, 0.3644, 0.1669, 0.3644, 0.1669, 0.3331, 0.1356, 0.1669, 0.1356, 0.2063, 0.1155, 0.2063, 0.1155, 0.1669, 0.1356, 0.2063, 0.3845, 0.25, 0.3914, 0.25, 0.3914, 0.2063, 0.3845, 0.2063, 0.3845, 0.1669, 0.3644, 0.1669, 0.3644, 0.2063, 0.3845, 0.3644, 0.3331, 0.3331, 0.3644, 0.3331, 0.3644, 0.3644, 0.3331, 0.3845, 0.2937, 0.3644, 0.3331, 0.3644, 0.3331, 0.3845, 0.2937, 0.25, 0.3914, 0.2937, 0.3845, 0.2937, 0.3845, 0.25, 0.3914, 0.2063, 0.1155, 0.25, 0.1086, 0.25, 0.1086, 0.2063, 0.1155, 0.25, 0.3914, 0.2063, 0.3845, 0.2063, 0.3845, 0.25, 0.3914, 0.1669, 0.3644, 0.1356, 0.3331, 0.1356, 0.3331, 0.1669, 0.3644, 0.1356, 0.3331, 0.1669, 0.3644, 0.1669, 0.3644, 0.1356, 0.3331, 0.3644, 0.3331, 0.3331, 0.3644, 0.3331, 0.3644, 0.3644, 0.3331, 0.2937, 0.3845, 0.25, 0.3914, 0.25, 0.3914, 0.2937, 0.3845, 0.25, 0.1086, 0.2937, 0.1155, 0.2937, 0.1155, 0.25, 0.1086, 0.1669, 0.1356, 0.1356, 0.1669, 0.1356, 0.1669, 0.1669, 0.1356, 0.1356, 0.3331, 0.1155, 0.2937, 0.1155, 0.2937, 0.1356, 0.3331, 0.1669, 0.3644, 0.1356, 0.3331, 0.1356, 0.3331, 0.1669, 0.3644, 0.3331, 0.3644, 0.2937, 0.3845, 0.2937, 0.3845, 0.3331, 0.3644, 0.1086, 0.25, 0.1155, 0.2937, 0.1155, 0.2937, 0.1086, 0.25, 0.2937, 0.1155, 0.3331, 0.1356, 0.3331, 0.1356, 0.2937, 0.1155, 0.1356, 0.1669, 0.1669, 0.1356, 0.1669, 0.1356, 0.1356, 0.1669, 0.1155, 0.2937, 0.1086, 0.25, 0.1086, 0.25, 0.1155, 0.2937, 0.25, 0.1086, 0.2063, 0.1155, 0.2063, 0.1155, 0.25, 0.1086, 0.2937, 0.3845, 0.25, 0.3914, 0.25, 0.3914, 0.2937, 0.3845, 0.1155, 0.2937, 0.1086, 0.25, 0.1086, 0.25, 0.1155, 0.2937, 0.3331, 0.1356, 0.3644, 0.1669, 0.3644, 0.1669, 0.3331, 0.1356, 0.3914, 0.25, 0.3845, 0.2063, 0.3845, 0.2063, 0.3914, 0.25, 0.1086, 0.25, 0.1155, 0.2063, 0.1155, 0.2063, 0.1086, 0.25, 0.2063, 0.1155, 0.25, 0.1086, 0.25, 0.1086, 0.2063, 0.1155, 0.3644, 0.1669, 0.3845, 0.2063, 0.3845, 0.2063, 0.3644, 0.1669, 0.3331, 0.1356, 0.2937, 0.1155, 0.2937, 0.1155, 0.3331, 0.1356, 0.1155, 0.2063, 0.1356, 0.1669, 0.1356, 0.1669, 0.1155, 0.2063, 0.3845, 0.2063, 0.3914, 0.25, 0.3914, 0.25, 0.3845, 0.2063, 0.3845, 0.2063, 0.3914, 0.25, 0.3914, 0.25, 0.3845, 0.2063, 0.3644, 0.3331, 0.3845, 0.2937, 0.3845, 0.2937, 0.3644, 0.3331, 0.1356, 0.1669, 0.1669, 0.1356, 0.1669, 0.1356, 0.1356, 0.1669, 0.25, 0.3914, 0.2063, 0.3845, 0.2063, 0.3845, 0.25, 0.3914, 0.3914, 0.25, 0.3845, 0.2937, 0.3845, 0.2937, 0.3914, 0.25, 0.1669, 0.1356, 0.2063, 0.1155, 0.2063, 0.1155, 0.1669, 0.1356, 0.2063, 0.3845, 0.1669, 0.3644, 0.1669, 0.3644, 0.2063, 0.3845, 0.3845, 0.2937, 0.3644, 0.3331, 0.3644, 0.3331, 0.3845, 0.2937, 0.2063, 0.1155, 0.25, 0.1086, 0.25, 0.1086, 0.2063, 0.1155, 0.1669, 0.3644, 0.1356, 0.3331, 0.1356, 0.3331, 0.1669, 0.3644, 0.3644, 0.3331, 0.3331, 0.3644, 0.3331, 0.3644, 0.3644, 0.3331, 0.25, 0.1086, 0.2937, 0.1155, 0.2937, 0.1155, 0.25, 0.1086, 0.1356, 0.3331, 0.1155, 0.2937, 0.1155, 0.2937, 0.1356, 0.3331, 0.3331, 0.3644, 0.2937, 0.3845, 0.2937, 0.3845, 0.3331, 0.3644, 0.2937, 0.1155, 0.3331, 0.1356, 0.3331, 0.1356, 0.2937, 0.1155, 0.1155, 0.2937, 0.1086, 0.25, 0.1086, 0.25, 0.1155, 0.2937, 0.2937, 0.3845, 0.25, 0.3914, 0.25, 0.3914, 0.2937, 0.3845, 0.3331, 0.1356, 0.3644, 0.1669, 0.3644, 0.1669, 0.3331, 0.1356, 0.1086, 0.25, 0.1155, 0.2063, 0.1155, 0.2063, 0.1086, 0.25, 0.3644, 0.1669, 0.3845, 0.2063, 0.3845, 0.2063, 0.3644, 0.1669, 0.1155, 0.2063, 0.1356, 0.1669, 0.1356, 0.1669, 0.1155, 0.2063, 0.3845, 0.2063, 0.3914, 0.25, 0.3914, 0.25, 0.3845, 0.2063, 0.3644, 0.1669, 0.3331, 0.1356, 0.3331, 0.1356, 0.3644, 0.1669, 0.25, 0.1086, 0.2937, 0.1155, 0.2937, 0.1155, 0.25, 0.1086, 0.3845, 0.2937, 0.3914, 0.25, 0.3914, 0.25, 0.3845, 0.2937, 0.1086, 0.25, 0.1155, 0.2063, 0.1155, 0.2063, 0.1086, 0.25, 0.2937, 0.1155, 0.25, 0.1086, 0.25, 0.1086, 0.2937, 0.1155, 0.1669, 0.1356, 0.2063, 0.1155, 0.2063, 0.1155, 0.1669, 0.1356, 0.1155, 0.2063, 0.1086, 0.25, 0.1086, 0.25, 0.1155, 0.2063, 0.1356, 0.3331, 0.1155, 0.2937, 0.1155, 0.2937, 0.1356, 0.3331, 0.2063, 0.1155, 0.1669, 0.1356, 0.1669, 0.1356, 0.2063, 0.1155, 0.3644, 0.1669, 0.3845, 0.2063, 0.3845, 0.2063, 0.3644, 0.1669, 0.1155, 0.2937, 0.1356, 0.3331, 0.1356, 0.3331, 0.1155, 0.2937, 0.2063, 0.3845, 0.1669, 0.3644, 0.1669, 0.3644, 0.2063, 0.3845, 0.3845, 0.2063, 0.3644, 0.1669, 0.3644, 0.1669, 0.3845, 0.2063, 0.3331, 0.3644, 0.2937, 0.3845, 0.2937, 0.3845, 0.3331, 0.3644, 0.1669, 0.3644, 0.2063, 0.3845, 0.2063, 0.3845, 0.1669, 0.3644, 0.1155, 0.2063, 0.1356, 0.1669, 0.1356, 0.1669, 0.1155, 0.2063, 0.2937, 0.3845, 0.3331, 0.3644, 0.3331, 0.3644, 0.2937, 0.3845, 0.3845, 0.2937, 0.3644, 0.3331, 0.3644, 0.3331, 0.3845, 0.2937, 0.1356, 0.1669, 0.1155, 0.2063, 0.1155, 0.2063, 0.1356, 0.1669, 0.2937, 0.1155, 0.3331, 0.1356, 0.3331, 0.1356, 0.2937, 0.1155, 0.25, 0.3369, 0.2769, 0.3327, 0.2937, 0.3845, 0.25, 0.3914, 0.2769, 0.3327, 0.3011, 0.3203, 0.3331, 0.3644, 0.2937, 0.3845, 0.3011, 0.3203, 0.3203, 0.3011, 0.3644, 0.3331, 0.3331, 0.3644, 0.3203, 0.3011, 0.3327, 0.2769, 0.3845, 0.2937, 0.3644, 0.3331, 0.3327, 0.2769, 0.3369, 0.25, 0.3914, 0.25, 0.3845, 0.2937, 0.3369, 0.25, 0.3327, 0.2231, 0.3845, 0.2063, 0.3914, 0.25, 0.3327, 0.2231, 0.3203, 0.1989, 0.3644, 0.1669, 0.3845, 0.2063, 0.3203, 0.1989, 0.3011, 0.1797, 0.3331, 0.1356, 0.3644, 0.1669, 0.3011, 0.1797, 0.2769, 0.1673, 0.2937, 0.1155, 0.3331, 0.1356, 0.2769, 0.1673, 0.25, 0.1631, 0.25, 0.1086, 0.2937, 0.1155, 0.25, 0.1631, 0.2231, 0.1673, 0.2063, 0.1155, 0.25, 0.1086, 0.2231, 0.1673, 0.1989, 0.1797, 0.1669, 0.1356, 0.2063, 0.1155, 0.1989, 0.1797, 0.1797, 0.1989, 0.1356, 0.1669, 0.1669, 0.1356, 0.1797, 0.1989, 0.1673, 0.2231, 0.1155, 0.2063, 0.1356, 0.1669, 0.1673, 0.2231, 0.1631, 0.25, 0.1086, 0.25, 0.1155, 0.2063, 0.1631, 0.25, 0.1673, 0.2769, 0.1155, 0.2937, 0.1086, 0.25, 0.1673, 0.2769, 0.1797, 0.3011, 0.1356, 0.3331, 0.1155, 0.2937, 0.1797, 0.3011, 0.1989, 0.3203, 0.1669, 0.3644, 0.1356, 0.3331, 0.1989, 0.3203, 0.2231, 0.3327, 0.2063, 0.3845, 0.1669, 0.3644, 0.2231, 0.3327, 0.25, 0.3369, 0.25, 0.3914, 0.2063, 0.3845, 0.2769, 0.3327, 0.25, 0.3369, 0.2231, 0.3327, 0.1989, 0.3203, 0.1797, 0.3011, 0.1673, 0.2769, 0.1631, 0.25, 0.1673, 0.2231, 0.1797, 0.1989, 0.1989, 0.1797, 0.2231, 0.1673, 0.25, 0.1631, 0.2769, 0.1673, 0.3011, 0.1797, 0.3203, 0.1989, 0.3327, 0.2231, 0.3369, 0.25, 0.3327, 0.2769, 0.3203, 0.3011, 0.3011, 0.3203, 0.1797, 0.3011, 0.1673, 0.2769, 0.1673, 0.2769, 0.1797, 0.3011, 0.25, 0.1631, 0.2769, 0.1673, 0.2769, 0.1673, 0.25, 0.1631, 0.3203, 0.3011, 0.3011, 0.3203, 0.3011, 0.3203, 0.3203, 0.3011, 0.1989, 0.3203, 0.1797, 0.3011, 0.1797, 0.3011, 0.1989, 0.3203, 0.2231, 0.1673, 0.25, 0.1631, 0.25, 0.1631, 0.2231, 0.1673, 0.3327, 0.2769, 0.3203, 0.3011, 0.3203, 0.3011, 0.3327, 0.2769, 0.2231, 0.3327, 0.1989, 0.3203, 0.1989, 0.3203, 0.2231, 0.3327, 0.1989, 0.1797, 0.2231, 0.1673, 0.2231, 0.1673, 0.1989, 0.1797, 0.3369, 0.25, 0.3327, 0.2769, 0.3327, 0.2769, 0.3369, 0.25, 0.25, 0.3369, 0.2231, 0.3327, 0.2231, 0.3327, 0.25, 0.3369, 0.1797, 0.1989, 0.1989, 0.1797, 0.1989, 0.1797, 0.1797, 0.1989, 0.3327, 0.2231, 0.3369, 0.25, 0.3369, 0.25, 0.3327, 0.2231, 0.1673, 0.2231, 0.1797, 0.1989, 0.1797, 0.1989, 0.1673, 0.2231, 0.3203, 0.1989, 0.3327, 0.2231, 0.3327, 0.2231, 0.3203, 0.1989, 0.1631, 0.25, 0.1673, 0.2231, 0.1673, 0.2231, 0.1631, 0.25, 0.3011, 0.1797, 0.3203, 0.1989, 0.3203, 0.1989, 0.3011, 0.1797, 0.2769, 0.3327, 0.25, 0.3369, 0.25, 0.3369, 0.2769, 0.3327, 0.1673, 0.2769, 0.1631, 0.25, 0.1631, 0.25, 0.1673, 0.2769, 0.2769, 0.1673, 0.3011, 0.1797, 0.3011, 0.1797, 0.2769, 0.1673, 0.05, 0.75, 0.05, 0.875, -1.565e-07, 0.875, -1.565e-07, 0.75, 0.1, 0.75, 0.1, 0.875, 0.05, 0.875, 0.05, 0.75, 0.15, 0.75, 0.15, 0.875, 0.1, 0.875, 0.1, 0.75, 0.2, 0.75, 0.2, 0.875, 0.15, 0.875, 0.15, 0.75, 0.25, 0.75, 0.25, 0.875, 0.2, 0.875, 0.2, 0.75, 0.3, 0.75, 0.3, 0.875, 0.25, 0.875, 0.25, 0.75, 0.35, 0.75, 0.35, 0.875, 0.3, 0.875, 0.3, 0.75, 0.4, 0.75, 0.4, 0.875, 0.35, 0.875, 0.35, 0.75, 0.45, 0.75, 0.45, 0.875, 0.4, 0.875, 0.4, 0.75, 0.5, 0.75, 0.5, 0.875, 0.45, 0.875, 0.45, 0.75, 0.55, 0.75, 0.55, 0.875, 0.5, 0.875, 0.5, 0.75, 0.6, 0.875, 0.55, 0.875, 0.55, 0.875, 0.6, 0.875, 0.95, 0.875, 0.9, 0.875, 0.9, 0.875, 0.95, 0.875, 0.9, 0.875, 0.85, 0.875, 0.85, 0.875, 0.9, 0.875, 0.85, 0.875, 0.8, 0.875, 0.8, 0.875, 0.85, 0.875, 0.55, 0.875, 0.55, 0.75, 0.55, 0.75, 0.55, 0.875, 0.8, 0.875, 0.75, 0.875, 0.75, 0.875, 0.8, 0.875, 0.95, 0.75, 0.95, 0.875, 0.95, 0.875, 0.95, 0.75, 0.75, 0.875, 0.7, 0.875, 0.7, 0.875, 0.75, 0.875, 1.0, 0.75, 1.0, 0.875, 0.95, 0.875, 0.95, 0.75, 0.85, 0.875, 0.8, 0.875, 0.8, 0.875, 0.85, 0.875, 0.8, 0.875, 0.75, 0.875, 0.75, 0.875, 0.8, 0.875, 0.75, 0.875, 0.7, 0.875, 0.7, 0.875, 0.75, 0.875, 0.7, 0.875, 0.65, 0.875, 0.65, 0.875, 0.7, 0.875, 0.65, 0.875, 0.6, 0.875, 0.6, 0.875, 0.65, 0.875, 0.6, 0.875, 0.55, 0.875, 0.55, 0.875, 0.6, 0.875, 0.95, 0.875, 0.9, 0.875, 0.9, 0.875, 0.95, 0.875, 0.9, 0.875, 0.85, 0.875, 0.85, 0.875, 0.9, 0.875, 0.65, 0.875, 0.6, 0.875, 0.6, 0.875, 0.65, 0.875, 0.7, 0.875, 0.65, 0.875, 0.65, 0.875, 0.7, 0.875, 0.6, 0.75, 0.6, 0.875, 0.55, 0.875, 0.55, 0.75, 0.65, 0.75, 0.65, 0.875, 0.6, 0.875, 0.6, 0.75, 0.7, 0.75, 0.7, 0.875, 0.65, 0.875, 0.65, 0.75, 0.75, 0.75, 0.75, 0.875, 0.7, 0.875, 0.7, 0.75, 0.8, 0.75, 0.8, 0.875, 0.75, 0.875, 0.75, 0.75, 0.85, 0.75, 0.85, 0.875, 0.8, 0.875, 0.8, 0.75, 0.9, 0.75, 0.9, 0.875, 0.85, 0.875, 0.85, 0.75, 0.95, 0.75, 0.95, 0.875, 0.9, 0.875, 0.9, 0.75, 0.95, 0.75, 0.95, 0.875, 0.95, 0.875, 0.95, 0.75, 0.55, 0.875, 0.55, 0.75, 0.55, 0.75, 0.55, 0.875, 0.2063, 0.3845, 0.1669, 0.3644, 0.1669, 0.3644, 0.2063, 0.3845, 0.3845, 0.2937, 0.3914, 0.25, 0.3914, 0.25, 0.3845, 0.2937, 0.3845, 0.2937, 0.3644, 0.3331, 0.3644, 0.3331, 0.3845, 0.2937, 0.25, 0.1086, 0.2937, 0.1155, 0.2937, 0.1155, 0.25, 0.1086, 0.2063, 0.1155, 0.25, 0.1086, 0.25, 0.1086, 0.2063, 0.1155, 0.3644, 0.1669, 0.3331, 0.1356, 0.3331, 0.1356, 0.3644, 0.1669, 0.1669, 0.3644, 0.1356, 0.3331, 0.1356, 0.3331, 0.1669, 0.3644, 0.3914, 0.25, 0.3845, 0.2937, 0.3845, 0.2937, 0.3914, 0.25, 0.3644, 0.3331, 0.3331, 0.3644, 0.3331, 0.3644, 0.3644, 0.3331, 0.3331, 0.3644, 0.3644, 0.3331, 0.3644, 0.3331, 0.3331, 0.3644, 0.25, 0.1086, 0.2937, 0.1155, 0.2937, 0.1155, 0.25, 0.1086, 0.3331, 0.1356, 0.3644, 0.1669, 0.3644, 0.1669, 0.3331, 0.1356, 0.1356, 0.3331, 0.1155, 0.2937, 0.1155, 0.2937, 0.1356, 0.3331, 0.2063, 0.3845, 0.25, 0.3914, 0.25, 0.3914, 0.2063, 0.3845, 0.3331, 0.3644, 0.2937, 0.3845, 0.2937, 0.3845, 0.3331, 0.3644, 0.3644, 0.3331, 0.3331, 0.3644, 0.3331, 0.3644, 0.3644, 0.3331, 0.2937, 0.1155, 0.3331, 0.1356, 0.3331, 0.1356, 0.2937, 0.1155, 0.25, 0.3914, 0.2937, 0.3845, 0.2937, 0.3845, 0.25, 0.3914, 0.1155, 0.2937, 0.1086, 0.25, 0.1086, 0.25, 0.1155, 0.2937, 0.25, 0.3914, 0.2063, 0.3845, 0.2063, 0.3845, 0.25, 0.3914, 0.2937, 0.3845, 0.25, 0.3914, 0.25, 0.3914, 0.2937, 0.3845, 0.1356, 0.3331, 0.1669, 0.3644, 0.1669, 0.3644, 0.1356, 0.3331, 0.3331, 0.1356, 0.3644, 0.1669, 0.3644, 0.1669, 0.3331, 0.1356, 0.2937, 0.3845, 0.25, 0.3914, 0.25, 0.3914, 0.2937, 0.3845, 0.1086, 0.25, 0.1155, 0.2063, 0.1155, 0.2063, 0.1086, 0.25, 0.1669, 0.1356, 0.1356, 0.1669, 0.1356, 0.1669, 0.1669, 0.1356, 0.3644, 0.1669, 0.3845, 0.2063, 0.3845, 0.2063, 0.3644, 0.1669, 0.1669, 0.3644, 0.1356, 0.3331, 0.1356, 0.3331, 0.1669, 0.3644, 0.1155, 0.2063, 0.1356, 0.1669, 0.1356, 0.1669, 0.1155, 0.2063, 0.1086, 0.25, 0.1155, 0.2937, 0.1155, 0.2937, 0.1086, 0.25, 0.3845, 0.2063, 0.3914, 0.25, 0.3914, 0.25, 0.3845, 0.2063, 0.1356, 0.1669, 0.1669, 0.1356, 0.1669, 0.1356, 0.1356, 0.1669, 0.1356, 0.1669, 0.1669, 0.1356, 0.1669, 0.1356, 0.1356, 0.1669, 0.25, 0.1086, 0.2063, 0.1155, 0.2063, 0.1155, 0.25, 0.1086, 0.25, 0.3914, 0.2063, 0.3845, 0.2063, 0.3845, 0.25, 0.3914, 0.1155, 0.2937, 0.1086, 0.25, 0.1086, 0.25, 0.1155, 0.2937, 0.3914, 0.25, 0.3845, 0.2937, 0.3845, 0.2937, 0.3914, 0.25, 0.3914, 0.25, 0.3845, 0.2063, 0.3845, 0.2063, 0.3914, 0.25, 0.1669, 0.1356, 0.2063, 0.1155, 0.2063, 0.1155, 0.1669, 0.1356, 0.2063, 0.1155, 0.25, 0.1086, 0.25, 0.1086, 0.2063, 0.1155, 0.2063, 0.3845, 0.1669, 0.3644, 0.1669, 0.3644, 0.2063, 0.3845, 0.3845, 0.2937, 0.3644, 0.3331, 0.3644, 0.3331, 0.3845, 0.2937, 0.2063, 0.1155, 0.25, 0.1086, 0.25, 0.1086, 0.2063, 0.1155, 0.1669, 0.3644, 0.1356, 0.3331, 0.1356, 0.3331, 0.1669, 0.3644, 0.3644, 0.3331, 0.3331, 0.3644, 0.3331, 0.3644, 0.3644, 0.3331, 0.25, 0.1086, 0.2937, 0.1155, 0.2937, 0.1155, 0.25, 0.1086, 0.1356, 0.3331, 0.1155, 0.2937, 0.1155, 0.2937, 0.1356, 0.3331, 0.3331, 0.3644, 0.2937, 0.3845, 0.2937, 0.3845, 0.3331, 0.3644, 0.2937, 0.1155, 0.3331, 0.1356, 0.3331, 0.1356, 0.2937, 0.1155, 0.1155, 0.2937, 0.1086, 0.25, 0.1086, 0.25, 0.1155, 0.2937, 0.2937, 0.3845, 0.25, 0.3914, 0.25, 0.3914, 0.2937, 0.3845, 0.3331, 0.1356, 0.3644, 0.1669, 0.3644, 0.1669, 0.3331, 0.1356, 0.1086, 0.25, 0.1155, 0.2063, 0.1155, 0.2063, 0.1086, 0.25, 0.3644, 0.1669, 0.3845, 0.2063, 0.3845, 0.2063, 0.3644, 0.1669, 0.1155, 0.2063, 0.1356, 0.1669, 0.1356, 0.1669, 0.1155, 0.2063, 0.3845, 0.2063, 0.3914, 0.25, 0.3914, 0.25, 0.3845, 0.2063, 0.1356, 0.1669, 0.1669, 0.1356, 0.1669, 0.1356, 0.1356, 0.1669, 0.25, 0.3914, 0.2063, 0.3845, 0.2063, 0.3845, 0.25, 0.3914, 0.3914, 0.25, 0.3845, 0.2937, 0.3845, 0.2937, 0.3914, 0.25, 0.1669, 0.1356, 0.2063, 0.1155, 0.2063, 0.1155, 0.1669, 0.1356, 0.1086, 0.25, 0.1155, 0.2063, 0.1155, 0.2063, 0.1086, 0.25, 0.2937, 0.1155, 0.25, 0.1086, 0.25, 0.1086, 0.2937, 0.1155, 0.1669, 0.1356, 0.2063, 0.1155, 0.2063, 0.1155, 0.1669, 0.1356, 0.1155, 0.2063, 0.1086, 0.25, 0.1086, 0.25, 0.1155, 0.2063, 0.1356, 0.3331, 0.1155, 0.2937, 0.1155, 0.2937, 0.1356, 0.3331, 0.2063, 0.1155, 0.1669, 0.1356, 0.1669, 0.1356, 0.2063, 0.1155, 0.3644, 0.1669, 0.3845, 0.2063, 0.3845, 0.2063, 0.3644, 0.1669, 0.1155, 0.2937, 0.1356, 0.3331, 0.1356, 0.3331, 0.1155, 0.2937, 0.2063, 0.3845, 0.1669, 0.3644, 0.1669, 0.3644, 0.2063, 0.3845, 0.3845, 0.2063, 0.3644, 0.1669, 0.3644, 0.1669, 0.3845, 0.2063, 0.3331, 0.3644, 0.2937, 0.3845, 0.2937, 0.3845, 0.3331, 0.3644, 0.1669, 0.3644, 0.2063, 0.3845, 0.2063, 0.3845, 0.1669, 0.3644, 0.1155, 0.2063, 0.1356, 0.1669, 0.1356, 0.1669, 0.1155, 0.2063, 0.2937, 0.3845, 0.3331, 0.3644, 0.3331, 0.3644, 0.2937, 0.3845, 0.3845, 0.2937, 0.3644, 0.3331, 0.3644, 0.3331, 0.3845, 0.2937, 0.1356, 0.1669, 0.1155, 0.2063, 0.1155, 0.2063, 0.1356, 0.1669, 0.2937, 0.1155, 0.3331, 0.1356, 0.3331, 0.1356, 0.2937, 0.1155, 0.3644, 0.3331, 0.3845, 0.2937, 0.3845, 0.2937, 0.3644, 0.3331, 0.3845, 0.2063, 0.3914, 0.25, 0.3914, 0.25, 0.3845, 0.2063, 0.3331, 0.1356, 0.2937, 0.1155, 0.2937, 0.1155, 0.3331, 0.1356])
me_cylinder.use_remesh_fix_poles = True
me_cylinder.use_remesh_preserve_attributes = False
me_cylinder.update()
me_cube_001 = bpy.data.meshes.new('Cube.001')
me_cube_001.from_pydata([(-1.0, 1.323, -0.9359), (-1.0, -2.737, 0.4783), (-1.0, 2.737, -0.4433), (-1.0, -1.323, 0.9709), (1.0, 1.323, -0.9359), (1.0, -2.737, 0.4783), (1.0, 2.737, -0.4433), (1.0, -1.323, 0.9709)], [], [(0, 1, 3, 2), (2, 3, 7, 6), (6, 7, 5, 4), (4, 5, 1, 0), (2, 6, 4, 0), (7, 3, 1, 5)])
_uv = me_cube_001.uv_layers.new(name='UVMap')
_uv.uv.foreach_set('vector', [0.375, 0.0, 0.625, 0.0, 0.625, 0.25, 0.375, 0.25, 0.375, 0.25, 0.625, 0.25, 0.625, 0.5, 0.375, 0.5, 0.375, 0.5, 0.625, 0.5, 0.625, 0.75, 0.375, 0.75, 0.375, 0.75, 0.625, 0.75, 0.625, 1.0, 0.375, 1.0, 0.125, 0.5, 0.375, 0.5, 0.375, 0.75, 0.125, 0.75, 0.625, 0.5, 0.875, 0.5, 0.875, 0.75, 0.625, 0.75])
me_cube_001.use_remesh_fix_poles = True
me_cube_001.use_remesh_preserve_attributes = False
me_cube_001.update()
me_cylinder_002 = bpy.data.meshes.new('Cylinder.002')
me_cylinder_002.from_pydata([(-0.193, 0.1755, -0.05702), (-0.193, 0.1845, -2.98e-07), (-0.193, 0.1493, -0.1085), (-0.193, 0.1085, -0.1493), (-0.193, 0.05702, -0.1755), (-0.193, -2.98e-07, -0.1845), (-0.193, -0.05702, -0.1755), (-0.193, -0.1085, -0.1493), (-0.193, -0.1493, -0.1085), (-0.193, -0.1755, -0.05702), (-0.193, -0.1845, -2.384e-07), (-0.193, -0.1755, 0.05702), (-0.193, -0.1493, 0.1085), (-0.193, -0.1085, 0.1493), (-0.193, -0.05702, 0.1755), (-0.193, -2.98e-07, 0.1845), (-0.193, 0.05702, 0.1755), (-0.193, 0.1085, 0.1493), (-0.193, 0.1493, 0.1085), (-0.193, 0.1755, 0.05702), (0.2087, 0.1559, -0.05065), (0.2087, 0.1639, -2.98e-07), (0.2087, 0.1326, -0.09635), (0.2087, 0.09635, -0.1326), (0.2087, 0.05065, -0.1559), (0.2087, -1.788e-07, -0.1639), (0.2087, -0.05065, -0.1559), (0.2087, -0.09635, -0.1326), (0.2087, -0.1326, -0.09635), (0.2087, -0.1559, -0.05065), (0.2087, -0.1639, -2.384e-07), (0.2087, -0.1559, 0.05065), (0.2087, -0.1326, 0.09635), (0.2087, -0.09635, 0.1326), (0.2087, -0.05065, 0.1559), (0.2087, -1.788e-07, 0.1639), (0.2087, 0.05065, 0.1559), (0.2087, 0.09635, 0.1326), (0.2087, 0.1326, 0.09635), (0.2087, 0.1559, 0.05065), (-0.07671, -2.98e-07, -0.2666), (0.09257, -2.384e-07, -0.2666), (0.09257, -0.08237, -0.2535), (-0.07671, -0.08237, -0.2535), (-0.07671, -0.1567, 0.2157), (0.09257, -0.1567, 0.2157), (0.09257, -0.08237, 0.2535), (-0.07671, -0.08237, 0.2535), (0.09257, -0.1567, -0.2157), (-0.07671, -0.1567, -0.2157), (0.09257, -2.384e-07, 0.2666), (-0.07671, -2.98e-07, 0.2666), (0.09257, -0.2157, -0.1567), (-0.07671, -0.2157, -0.1567), (-0.07671, 0.2666, -2.98e-07), (0.09257, 0.2666, -2.98e-07), (0.09257, 0.2535, -0.08237), (-0.07671, 0.2535, -0.08237), (0.09257, 0.08237, 0.2535), (-0.07671, 0.08237, 0.2535), (0.09257, -0.2535, -0.08237), (-0.07671, -0.2535, -0.08237), (0.09257, 0.2157, -0.1567), (-0.07671, 0.2157, -0.1567), (0.09257, 0.1567, 0.2157), (-0.07671, 0.1567, 0.2157), (0.09257, -0.2666, -2.384e-07), (-0.07671, -0.2666, -2.384e-07), (0.09257, 0.1567, -0.2157), (-0.07671, 0.1567, -0.2157), (0.09257, 0.2157, 0.1567), (-0.07671, 0.2157, 0.1567), (0.09257, -0.2535, 0.08237), (-0.07671, -0.2535, 0.08237), (0.09257, 0.08237, -0.2535), (-0.07671, 0.08237, -0.2535), (0.09257, 0.2535, 0.08237), (-0.07671, 0.2535, 0.08237), (0.09257, -0.2157, 0.1567), (-0.07671, -0.2157, 0.1567), (-0.07671, -2.98e-07, -0.1989), (0.09257, -2.384e-07, -0.1989), (0.09257, -0.06146, -0.1891), (-0.07671, -0.06146, -0.1891), (-0.07671, -0.1169, 0.1609), (0.09257, -0.1169, 0.1609), (0.09257, -0.06146, 0.1891), (-0.07671, -0.06146, 0.1891), (0.09257, -0.1169, -0.1609), (-0.07671, -0.1169, -0.1609), (0.09257, -2.384e-07, 0.1989), (-0.07671, -2.98e-07, 0.1989), (0.09257, -0.1609, -0.1169), (-0.07671, -0.1609, -0.1169), (-0.07671, 0.1989, -2.98e-07), (0.09257, 0.1989, -2.98e-07), (0.09257, 0.1891, -0.06146), (-0.07671, 0.1891, -0.06146), (0.09257, 0.06146, 0.1891), (-0.07671, 0.06146, 0.1891), (0.09257, -0.1891, -0.06146), (-0.07671, -0.1891, -0.06146), (0.09257, 0.1609, -0.1169), (-0.07671, 0.1609, -0.1169), (0.09257, 0.1169, 0.1609), (-0.07671, 0.1169, 0.1609), (0.09257, -0.1989, -2.384e-07), (-0.07671, -0.1989, -2.98e-07), (0.09257, 0.1169, -0.1609), (-0.07671, 0.1169, -0.1609), (0.09257, 0.1609, 0.1169), (-0.07671, 0.1609, 0.1169), (0.09257, -0.1891, 0.06146), (-0.07671, -0.1891, 0.06146), (0.09257, 0.06146, -0.1891), (-0.07671, 0.06146, -0.1891), (0.09257, 0.1891, 0.06146), (-0.07671, 0.1891, 0.06146), (0.09257, -0.1609, 0.1169), (-0.07671, -0.1609, 0.1169), (0.2087, 0.2535, -0.08237), (0.2087, 0.2666, -2.384e-07), (0.2087, 0.2157, -0.1567), (0.2087, 0.1567, -0.2157), (0.2087, 0.08237, -0.2535), (0.2087, -1.788e-07, -0.2666), (0.2087, -0.08237, -0.2535), (0.2087, -0.1567, -0.2157), (0.2087, -0.2157, -0.1567), (0.2087, -0.2535, -0.08237), (0.2087, -0.2666, -2.384e-07), (0.2087, -0.2535, 0.08237), (0.2087, -0.2157, 0.1567), (0.2087, -0.1567, 0.2157), (0.2087, -0.08237, 0.2535), (0.2087, -1.788e-07, 0.2666), (0.2087, 0.08237, 0.2535), (0.2087, 0.1567, 0.2157), (0.2087, 0.2157, 0.1567), (0.2087, 0.2535, 0.08237), (0.1716, 0.1559, -0.05065), (0.1716, 0.1639, -2.98e-07), (0.1716, 0.1326, -0.09635), (0.1716, 0.09635, -0.1326), (0.1716, 0.05065, -0.1559), (0.1716, -1.788e-07, -0.1639), (0.1716, -0.05065, -0.1559), (0.1716, -0.09635, -0.1326), (0.1716, -0.1326, -0.09635), (0.1716, -0.1559, -0.05065), (0.1716, -0.1639, -2.384e-07), (0.1716, -0.1559, 0.05065), (0.1716, -0.1326, 0.09635), (0.1716, -0.09635, 0.1326), (0.1716, -0.05065, 0.1559), (0.1716, -1.788e-07, 0.1639), (0.1716, 0.05065, 0.1559), (0.1716, 0.09635, 0.1326), (0.1716, 0.1326, 0.09635), (0.1716, 0.1559, 0.05065), (-0.1928, 0.2535, -0.08237), (-0.1928, 0.2666, -2.98e-07), (-0.1928, 0.2157, -0.1567), (-0.1928, 0.1567, -0.2157), (-0.1928, 0.08237, -0.2535), (-0.1928, -2.98e-07, -0.2666), (-0.1928, -0.08237, -0.2535), (-0.1928, -0.1567, -0.2157), (-0.1928, -0.2157, -0.1567), (-0.1928, -0.2535, -0.08237), (-0.1928, -0.2666, -2.384e-07), (-0.1928, -0.2535, 0.08237), (-0.1928, -0.2157, 0.1567), (-0.1928, -0.1567, 0.2157), (-0.1928, -0.08237, 0.2535), (-0.1928, -2.98e-07, 0.2666), (-0.1928, 0.08237, 0.2535), (-0.1928, 0.1567, 0.2157), (-0.1928, 0.2157, 0.1567), (-0.1928, 0.2535, 0.08237), (-0.2348, 0.1755, -0.05702), (-0.2348, 0.1845, -2.98e-07), (-0.2348, 0.1493, -0.1085), (-0.2348, 0.1085, -0.1493), (-0.2348, 0.05702, -0.1755), (-0.2348, -2.98e-07, -0.1845), (-0.2348, -0.05702, -0.1755), (-0.2348, -0.1085, -0.1493), (-0.2348, -0.1493, -0.1085), (-0.2348, -0.1755, -0.05702), (-0.2348, -0.1845, -2.384e-07), (-0.2348, -0.1755, 0.05702), (-0.2348, -0.1493, 0.1085), (-0.2348, -0.1085, 0.1493), (-0.2348, -0.05702, 0.1755), (-0.2348, -2.98e-07, 0.1845), (-0.2348, 0.05702, 0.1755), (-0.2348, 0.1085, 0.1493), (-0.2348, 0.1493, 0.1085), (-0.2348, 0.1755, 0.05702)], [], [(5, 6, 186, 185), (42, 41, 125, 126), (12, 13, 193, 192), (19, 1, 181, 199), (4, 5, 185, 184), (11, 12, 192, 191), (18, 19, 199, 198), (3, 4, 184, 183), (10, 11, 191, 190), (17, 18, 198, 197), (2, 3, 183, 182), (9, 10, 190, 189), (16, 17, 197, 196), (0, 2, 182, 180), (8, 9, 189, 188), (15, 16, 196, 195), (1, 0, 180, 181), (7, 8, 188, 187), (14, 15, 195, 194), (6, 7, 187, 186), (13, 14, 194, 193), (22, 20, 140, 142), (46, 45, 133, 134), (48, 42, 126, 127), (50, 46, 134, 135), (52, 48, 127, 128), (56, 55, 121, 120), (58, 50, 135, 136), (60, 52, 128, 129), (62, 56, 120, 122), (64, 58, 136, 137), (66, 60, 129, 130), (68, 62, 122, 123), (70, 64, 137, 138), (72, 66, 130, 131), (74, 68, 123, 124), (76, 70, 138, 139), (78, 72, 131, 132), (41, 74, 124, 125), (55, 76, 139, 121), (45, 78, 132, 133), (173, 172, 79, 44), (40, 75, 115, 80), (161, 179, 77, 54), (62, 68, 108, 102), (165, 164, 75, 40), (53, 49, 89, 93), (172, 171, 73, 79), (76, 55, 95, 116), (179, 178, 71, 77), (69, 63, 103, 109), (164, 163, 69, 75), (55, 56, 96, 95), (171, 170, 67, 73), (54, 77, 117, 94), (178, 177, 65, 71), (64, 70, 110, 104), (163, 162, 63, 69), (57, 54, 94, 97), (170, 169, 61, 67), (78, 45, 85, 118), (177, 176, 59, 65), (71, 65, 105, 111), (162, 160, 57, 63), (50, 58, 98, 90), (169, 168, 53, 61), (44, 79, 119, 84), (176, 175, 51, 59), (66, 72, 112, 106), (160, 161, 54, 57), (59, 51, 91, 99), (168, 167, 49, 53), (41, 42, 82, 81), (175, 174, 47, 51), (73, 67, 107, 113), (167, 166, 43, 49), (52, 60, 100, 92), (174, 173, 44, 47), (43, 40, 80, 83), (166, 165, 40, 43), (68, 74, 114, 108), (84, 119, 118, 85), (94, 117, 116, 95), (80, 115, 114, 81), (119, 113, 112, 118), (117, 111, 110, 116), (115, 109, 108, 114), (113, 107, 106, 112), (111, 105, 104, 110), (109, 103, 102, 108), (107, 101, 100, 106), (105, 99, 98, 104), (103, 97, 96, 102), (101, 93, 92, 100), (99, 91, 90, 98), (97, 94, 95, 96), (93, 89, 88, 92), (91, 87, 86, 90), (89, 83, 82, 88), (87, 84, 85, 86), (83, 80, 81, 82), (48, 52, 92, 88), (67, 61, 101, 107), (74, 41, 81, 114), (51, 47, 87, 91), (60, 66, 106, 100), (79, 73, 113, 119), (46, 50, 90, 86), (65, 59, 99, 105), (72, 78, 118, 112), (49, 43, 83, 89), (58, 64, 104, 98), (77, 71, 111, 117), (42, 48, 88, 82), (63, 57, 97, 103), (70, 76, 116, 110), (47, 44, 84, 87), (56, 62, 102, 96), (75, 69, 109, 115), (45, 46, 86, 85), (61, 53, 93, 101), (21, 20, 120, 121), (20, 22, 122, 120), (22, 23, 123, 122), (23, 24, 124, 123), (24, 25, 125, 124), (25, 26, 126, 125), (26, 27, 127, 126), (27, 28, 128, 127), (28, 29, 129, 128), (29, 30, 130, 129), (30, 31, 131, 130), (31, 32, 132, 131), (32, 33, 133, 132), (33, 34, 134, 133), (34, 35, 135, 134), (35, 36, 136, 135), (36, 37, 137, 136), (37, 38, 138, 137), (38, 39, 139, 138), (39, 21, 121, 139), (140, 141, 159, 158, 157, 156, 155, 154, 153, 152, 151, 150, 149, 148, 147, 146, 145, 144, 143, 142), (37, 36, 156, 157), (30, 29, 149, 150), (23, 22, 142, 143), (38, 37, 157, 158), (31, 30, 150, 151), (24, 23, 143, 144), (39, 38, 158, 159), (32, 31, 151, 152), (25, 24, 144, 145), (21, 39, 159, 141), (33, 32, 152, 153), (26, 25, 145, 146), (34, 33, 153, 154), (27, 26, 146, 147), (35, 34, 154, 155), (28, 27, 147, 148), (20, 21, 141, 140), (36, 35, 155, 156), (29, 28, 148, 149), (0, 1, 161, 160), (2, 0, 160, 162), (3, 2, 162, 163), (4, 3, 163, 164), (5, 4, 164, 165), (6, 5, 165, 166), (7, 6, 166, 167), (8, 7, 167, 168), (9, 8, 168, 169), (10, 9, 169, 170), (11, 10, 170, 171), (12, 11, 171, 172), (13, 12, 172, 173), (14, 13, 173, 174), (15, 14, 174, 175), (16, 15, 175, 176), (17, 16, 176, 177), (18, 17, 177, 178), (19, 18, 178, 179), (1, 19, 179, 161), (187, 188, 189, 190, 191, 192, 193, 194, 195, 196, 197, 198, 199, 181, 180, 182, 183, 184, 185, 186)])
_uv = me_cylinder_002.uv_layers.new(name='UVMap')
_uv.uv.foreach_set('vector', [0.3914, 0.25, 0.3845, 0.2063, 0.3845, 0.2063, 0.3914, 0.25, 0.3845, 0.2063, 0.3914, 0.25, 0.3914, 0.25, 0.3845, 0.2063, 0.1669, 0.1356, 0.1356, 0.1669, 0.1356, 0.1669, 0.1669, 0.1356, 0.2063, 0.3845, 0.2366, 0.3893, 0.2366, 0.3893, 0.2063, 0.3845, 0.3845, 0.2937, 0.3914, 0.25, 0.3914, 0.25, 0.3845, 0.2937, 0.2063, 0.1155, 0.1669, 0.1356, 0.1669, 0.1356, 0.2063, 0.1155, 0.1669, 0.3644, 0.2063, 0.3845, 0.2063, 0.3845, 0.1669, 0.3644, 0.3644, 0.3331, 0.3845, 0.2937, 0.3845, 0.2937, 0.3644, 0.3331, 0.25, 0.1086, 0.2063, 0.1155, 0.2063, 0.1155, 0.25, 0.1086, 0.1356, 0.3331, 0.1669, 0.3644, 0.1669, 0.3644, 0.1356, 0.3331, 0.3331, 0.3644, 0.3644, 0.3331, 0.3644, 0.3331, 0.3331, 0.3644, 0.2937, 0.1155, 0.25, 0.1086, 0.25, 0.1086, 0.2937, 0.1155, 0.1155, 0.2937, 0.1356, 0.3331, 0.1356, 0.3331, 0.1155, 0.2937, 0.2937, 0.3845, 0.3331, 0.3644, 0.3331, 0.3644, 0.2937, 0.3845, 0.3331, 0.1356, 0.2937, 0.1155, 0.2937, 0.1155, 0.3331, 0.1356, 0.1086, 0.25, 0.1155, 0.2937, 0.1155, 0.2937, 0.1086, 0.25, 0.2366, 0.3893, 0.2937, 0.3845, 0.2937, 0.3845, 0.2366, 0.3893, 0.3644, 0.1669, 0.3331, 0.1356, 0.3331, 0.1356, 0.3644, 0.1669, 0.1155, 0.2063, 0.1086, 0.25, 0.1086, 0.25, 0.1155, 0.2063, 0.3845, 0.2063, 0.3644, 0.1669, 0.3644, 0.1669, 0.3845, 0.2063, 0.1356, 0.1669, 0.1155, 0.2063, 0.1155, 0.2063, 0.1356, 0.1669, 0.3011, 0.3203, 0.2769, 0.3327, 0.2769, 0.3327, 0.3011, 0.3203, 0.1155, 0.2063, 0.1356, 0.1669, 0.1356, 0.1669, 0.1155, 0.2063, 0.3644, 0.1669, 0.3845, 0.2063, 0.3845, 0.2063, 0.3644, 0.1669, 0.1086, 0.25, 0.1155, 0.2063, 0.1155, 0.2063, 0.1086, 0.25, 0.3331, 0.1356, 0.3644, 0.1669, 0.3644, 0.1669, 0.3331, 0.1356, 0.2937, 0.3845, 0.25, 0.3914, 0.25, 0.3914, 0.2937, 0.3845, 0.1155, 0.2937, 0.1086, 0.25, 0.1086, 0.25, 0.1155, 0.2937, 0.2937, 0.1155, 0.3331, 0.1356, 0.3331, 0.1356, 0.2937, 0.1155, 0.3331, 0.3644, 0.2937, 0.3845, 0.2937, 0.3845, 0.3331, 0.3644, 0.1356, 0.3331, 0.1155, 0.2937, 0.1155, 0.2937, 0.1356, 0.3331, 0.25, 0.1086, 0.2937, 0.1155, 0.2937, 0.1155, 0.25, 0.1086, 0.3644, 0.3331, 0.3331, 0.3644, 0.3331, 0.3644, 0.3644, 0.3331, 0.1669, 0.3644, 0.1356, 0.3331, 0.1356, 0.3331, 0.1669, 0.3644, 0.2063, 0.1155, 0.25, 0.1086, 0.25, 0.1086, 0.2063, 0.1155, 0.3845, 0.2937, 0.3644, 0.3331, 0.3644, 0.3331, 0.3845, 0.2937, 0.2063, 0.3845, 0.1669, 0.3644, 0.1669, 0.3644, 0.2063, 0.3845, 0.1669, 0.1356, 0.2063, 0.1155, 0.2063, 0.1155, 0.1669, 0.1356, 0.3914, 0.25, 0.3845, 0.2937, 0.3845, 0.2937, 0.3914, 0.25, 0.25, 0.3914, 0.2063, 0.3845, 0.2063, 0.3845, 0.25, 0.3914, 0.1356, 0.1669, 0.1669, 0.1356, 0.1669, 0.1356, 0.1356, 0.1669, 0.1356, 0.1669, 0.1669, 0.1356, 0.1669, 0.1356, 0.1356, 0.1669, 0.3914, 0.25, 0.3845, 0.2937, 0.3845, 0.2937, 0.3914, 0.25, 0.25, 0.3914, 0.2063, 0.3845, 0.2063, 0.3845, 0.25, 0.3914, 0.3331, 0.3644, 0.3644, 0.3331, 0.3644, 0.3331, 0.3331, 0.3644, 0.3914, 0.25, 0.3845, 0.2937, 0.3845, 0.2937, 0.3914, 0.25, 0.3331, 0.1356, 0.3644, 0.1669, 0.3644, 0.1669, 0.3331, 0.1356, 0.1669, 0.1356, 0.2063, 0.1155, 0.2063, 0.1155, 0.1669, 0.1356, 0.2063, 0.3845, 0.25, 0.3914, 0.25, 0.3914, 0.2063, 0.3845, 0.2063, 0.3845, 0.1669, 0.3644, 0.1669, 0.3644, 0.2063, 0.3845, 0.3644, 0.3331, 0.3331, 0.3644, 0.3331, 0.3644, 0.3644, 0.3331, 0.3845, 0.2937, 0.3644, 0.3331, 0.3644, 0.3331, 0.3845, 0.2937, 0.25, 0.3914, 0.2937, 0.3845, 0.2937, 0.3845, 0.25, 0.3914, 0.2063, 0.1155, 0.25, 0.1086, 0.25, 0.1086, 0.2063, 0.1155, 0.25, 0.3914, 0.2063, 0.3845, 0.2063, 0.3845, 0.25, 0.3914, 0.1669, 0.3644, 0.1356, 0.3331, 0.1356, 0.3331, 0.1669, 0.3644, 0.1356, 0.3331, 0.1669, 0.3644, 0.1669, 0.3644, 0.1356, 0.3331, 0.3644, 0.3331, 0.3331, 0.3644, 0.3331, 0.3644, 0.3644, 0.3331, 0.2937, 0.3845, 0.25, 0.3914, 0.25, 0.3914, 0.2937, 0.3845, 0.25, 0.1086, 0.2937, 0.1155, 0.2937, 0.1155, 0.25, 0.1086, 0.1669, 0.1356, 0.1356, 0.1669, 0.1356, 0.1669, 0.1669, 0.1356, 0.1356, 0.3331, 0.1155, 0.2937, 0.1155, 0.2937, 0.1356, 0.3331, 0.1669, 0.3644, 0.1356, 0.3331, 0.1356, 0.3331, 0.1669, 0.3644, 0.3331, 0.3644, 0.2937, 0.3845, 0.2937, 0.3845, 0.3331, 0.3644, 0.1086, 0.25, 0.1155, 0.2937, 0.1155, 0.2937, 0.1086, 0.25, 0.2937, 0.1155, 0.3331, 0.1356, 0.3331, 0.1356, 0.2937, 0.1155, 0.1356, 0.1669, 0.1669, 0.1356, 0.1669, 0.1356, 0.1356, 0.1669, 0.1155, 0.2937, 0.1086, 0.25, 0.1086, 0.25, 0.1155, 0.2937, 0.25, 0.1086, 0.2063, 0.1155, 0.2063, 0.1155, 0.25, 0.1086, 0.2937, 0.3845, 0.25, 0.3914, 0.25, 0.3914, 0.2937, 0.3845, 0.1155, 0.2937, 0.1086, 0.25, 0.1086, 0.25, 0.1155, 0.2937, 0.3331, 0.1356, 0.3644, 0.1669, 0.3644, 0.1669, 0.3331, 0.1356, 0.3914, 0.25, 0.3845, 0.2063, 0.3845, 0.2063, 0.3914, 0.25, 0.1086, 0.25, 0.1155, 0.2063, 0.1155, 0.2063, 0.1086, 0.25, 0.2063, 0.1155, 0.25, 0.1086, 0.25, 0.1086, 0.2063, 0.1155, 0.3644, 0.1669, 0.3845, 0.2063, 0.3845, 0.2063, 0.3644, 0.1669, 0.3331, 0.1356, 0.2937, 0.1155, 0.2937, 0.1155, 0.3331, 0.1356, 0.1155, 0.2063, 0.1356, 0.1669, 0.1356, 0.1669, 0.1155, 0.2063, 0.3845, 0.2063, 0.3914, 0.25, 0.3914, 0.25, 0.3845, 0.2063, 0.3845, 0.2063, 0.3914, 0.25, 0.3914, 0.25, 0.3845, 0.2063, 0.3644, 0.3331, 0.3845, 0.2937, 0.3845, 0.2937, 0.3644, 0.3331, 0.1356, 0.1669, 0.1669, 0.1356, 0.1669, 0.1356, 0.1356, 0.1669, 0.25, 0.3914, 0.2063, 0.3845, 0.2063, 0.3845, 0.25, 0.3914, 0.3914, 0.25, 0.3845, 0.2937, 0.3845, 0.2937, 0.3914, 0.25, 0.1669, 0.1356, 0.2063, 0.1155, 0.2063, 0.1155, 0.1669, 0.1356, 0.2063, 0.3845, 0.1669, 0.3644, 0.1669, 0.3644, 0.2063, 0.3845, 0.3845, 0.2937, 0.3644, 0.3331, 0.3644, 0.3331, 0.3845, 0.2937, 0.2063, 0.1155, 0.25, 0.1086, 0.25, 0.1086, 0.2063, 0.1155, 0.1669, 0.3644, 0.1356, 0.3331, 0.1356, 0.3331, 0.1669, 0.3644, 0.3644, 0.3331, 0.3331, 0.3644, 0.3331, 0.3644, 0.3644, 0.3331, 0.25, 0.1086, 0.2937, 0.1155, 0.2937, 0.1155, 0.25, 0.1086, 0.1356, 0.3331, 0.1155, 0.2937, 0.1155, 0.2937, 0.1356, 0.3331, 0.3331, 0.3644, 0.2937, 0.3845, 0.2937, 0.3845, 0.3331, 0.3644, 0.2937, 0.1155, 0.3331, 0.1356, 0.3331, 0.1356, 0.2937, 0.1155, 0.1155, 0.2937, 0.1086, 0.25, 0.1086, 0.25, 0.1155, 0.2937, 0.2937, 0.3845, 0.25, 0.3914, 0.25, 0.3914, 0.2937, 0.3845, 0.3331, 0.1356, 0.3644, 0.1669, 0.3644, 0.1669, 0.3331, 0.1356, 0.1086, 0.25, 0.1155, 0.2063, 0.1155, 0.2063, 0.1086, 0.25, 0.3644, 0.1669, 0.3845, 0.2063, 0.3845, 0.2063, 0.3644, 0.1669, 0.1155, 0.2063, 0.1356, 0.1669, 0.1356, 0.1669, 0.1155, 0.2063, 0.3845, 0.2063, 0.3914, 0.25, 0.3914, 0.25, 0.3845, 0.2063, 0.3644, 0.1669, 0.3331, 0.1356, 0.3331, 0.1356, 0.3644, 0.1669, 0.25, 0.1086, 0.2937, 0.1155, 0.2937, 0.1155, 0.25, 0.1086, 0.3845, 0.2937, 0.3914, 0.25, 0.3914, 0.25, 0.3845, 0.2937, 0.1086, 0.25, 0.1155, 0.2063, 0.1155, 0.2063, 0.1086, 0.25, 0.2937, 0.1155, 0.25, 0.1086, 0.25, 0.1086, 0.2937, 0.1155, 0.1669, 0.1356, 0.2063, 0.1155, 0.2063, 0.1155, 0.1669, 0.1356, 0.1155, 0.2063, 0.1086, 0.25, 0.1086, 0.25, 0.1155, 0.2063, 0.1356, 0.3331, 0.1155, 0.2937, 0.1155, 0.2937, 0.1356, 0.3331, 0.2063, 0.1155, 0.1669, 0.1356, 0.1669, 0.1356, 0.2063, 0.1155, 0.3644, 0.1669, 0.3845, 0.2063, 0.3845, 0.2063, 0.3644, 0.1669, 0.1155, 0.2937, 0.1356, 0.3331, 0.1356, 0.3331, 0.1155, 0.2937, 0.2063, 0.3845, 0.1669, 0.3644, 0.1669, 0.3644, 0.2063, 0.3845, 0.3845, 0.2063, 0.3644, 0.1669, 0.3644, 0.1669, 0.3845, 0.2063, 0.3331, 0.3644, 0.2937, 0.3845, 0.2937, 0.3845, 0.3331, 0.3644, 0.1669, 0.3644, 0.2063, 0.3845, 0.2063, 0.3845, 0.1669, 0.3644, 0.1155, 0.2063, 0.1356, 0.1669, 0.1356, 0.1669, 0.1155, 0.2063, 0.2937, 0.3845, 0.3331, 0.3644, 0.3331, 0.3644, 0.2937, 0.3845, 0.3845, 0.2937, 0.3644, 0.3331, 0.3644, 0.3331, 0.3845, 0.2937, 0.1356, 0.1669, 0.1155, 0.2063, 0.1155, 0.2063, 0.1356, 0.1669, 0.2937, 0.1155, 0.3331, 0.1356, 0.3331, 0.1356, 0.2937, 0.1155, 0.25, 0.3369, 0.2769, 0.3327, 0.2937, 0.3845, 0.25, 0.3914, 0.2769, 0.3327, 0.3011, 0.3203, 0.3331, 0.3644, 0.2937, 0.3845, 0.3011, 0.3203, 0.3203, 0.3011, 0.3644, 0.3331, 0.3331, 0.3644, 0.3203, 0.3011, 0.3327, 0.2769, 0.3845, 0.2937, 0.3644, 0.3331, 0.3327, 0.2769, 0.3369, 0.25, 0.3914, 0.25, 0.3845, 0.2937, 0.3369, 0.25, 0.3327, 0.2231, 0.3845, 0.2063, 0.3914, 0.25, 0.3327, 0.2231, 0.3203, 0.1989, 0.3644, 0.1669, 0.3845, 0.2063, 0.3203, 0.1989, 0.3011, 0.1797, 0.3331, 0.1356, 0.3644, 0.1669, 0.3011, 0.1797, 0.2769, 0.1673, 0.2937, 0.1155, 0.3331, 0.1356, 0.2769, 0.1673, 0.25, 0.1631, 0.25, 0.1086, 0.2937, 0.1155, 0.25, 0.1631, 0.2231, 0.1673, 0.2063, 0.1155, 0.25, 0.1086, 0.2231, 0.1673, 0.1989, 0.1797, 0.1669, 0.1356, 0.2063, 0.1155, 0.1989, 0.1797, 0.1797, 0.1989, 0.1356, 0.1669, 0.1669, 0.1356, 0.1797, 0.1989, 0.1673, 0.2231, 0.1155, 0.2063, 0.1356, 0.1669, 0.1673, 0.2231, 0.1631, 0.25, 0.1086, 0.25, 0.1155, 0.2063, 0.1631, 0.25, 0.1673, 0.2769, 0.1155, 0.2937, 0.1086, 0.25, 0.1673, 0.2769, 0.1797, 0.3011, 0.1356, 0.3331, 0.1155, 0.2937, 0.1797, 0.3011, 0.1989, 0.3203, 0.1669, 0.3644, 0.1356, 0.3331, 0.1989, 0.3203, 0.2231, 0.3327, 0.2063, 0.3845, 0.1669, 0.3644, 0.2231, 0.3327, 0.25, 0.3369, 0.25, 0.3914, 0.2063, 0.3845, 0.2769, 0.3327, 0.25, 0.3369, 0.2231, 0.3327, 0.1989, 0.3203, 0.1797, 0.3011, 0.1673, 0.2769, 0.1631, 0.25, 0.1673, 0.2231, 0.1797, 0.1989, 0.1989, 0.1797, 0.2231, 0.1673, 0.25, 0.1631, 0.2769, 0.1673, 0.3011, 0.1797, 0.3203, 0.1989, 0.3327, 0.2231, 0.3369, 0.25, 0.3327, 0.2769, 0.3203, 0.3011, 0.3011, 0.3203, 0.1797, 0.3011, 0.1673, 0.2769, 0.1673, 0.2769, 0.1797, 0.3011, 0.25, 0.1631, 0.2769, 0.1673, 0.2769, 0.1673, 0.25, 0.1631, 0.3203, 0.3011, 0.3011, 0.3203, 0.3011, 0.3203, 0.3203, 0.3011, 0.1989, 0.3203, 0.1797, 0.3011, 0.1797, 0.3011, 0.1989, 0.3203, 0.2231, 0.1673, 0.25, 0.1631, 0.25, 0.1631, 0.2231, 0.1673, 0.3327, 0.2769, 0.3203, 0.3011, 0.3203, 0.3011, 0.3327, 0.2769, 0.2231, 0.3327, 0.1989, 0.3203, 0.1989, 0.3203, 0.2231, 0.3327, 0.1989, 0.1797, 0.2231, 0.1673, 0.2231, 0.1673, 0.1989, 0.1797, 0.3369, 0.25, 0.3327, 0.2769, 0.3327, 0.2769, 0.3369, 0.25, 0.25, 0.3369, 0.2231, 0.3327, 0.2231, 0.3327, 0.25, 0.3369, 0.1797, 0.1989, 0.1989, 0.1797, 0.1989, 0.1797, 0.1797, 0.1989, 0.3327, 0.2231, 0.3369, 0.25, 0.3369, 0.25, 0.3327, 0.2231, 0.1673, 0.2231, 0.1797, 0.1989, 0.1797, 0.1989, 0.1673, 0.2231, 0.3203, 0.1989, 0.3327, 0.2231, 0.3327, 0.2231, 0.3203, 0.1989, 0.1631, 0.25, 0.1673, 0.2231, 0.1673, 0.2231, 0.1631, 0.25, 0.3011, 0.1797, 0.3203, 0.1989, 0.3203, 0.1989, 0.3011, 0.1797, 0.2769, 0.3327, 0.25, 0.3369, 0.25, 0.3369, 0.2769, 0.3327, 0.1673, 0.2769, 0.1631, 0.25, 0.1631, 0.25, 0.1673, 0.2769, 0.2769, 0.1673, 0.3011, 0.1797, 0.3011, 0.1797, 0.2769, 0.1673, 0.2937, 0.3845, 0.2366, 0.3893, 0.25, 0.3914, 0.2937, 0.3845, 0.3331, 0.3644, 0.2937, 0.3845, 0.2937, 0.3845, 0.3331, 0.3644, 0.3644, 0.3331, 0.3331, 0.3644, 0.3331, 0.3644, 0.3644, 0.3331, 0.3845, 0.2937, 0.3644, 0.3331, 0.3644, 0.3331, 0.3845, 0.2937, 0.3914, 0.25, 0.3845, 0.2937, 0.3845, 0.2937, 0.3914, 0.25, 0.3845, 0.2063, 0.3914, 0.25, 0.3914, 0.25, 0.3845, 0.2063, 0.3644, 0.1669, 0.3845, 0.2063, 0.3845, 0.2063, 0.3644, 0.1669, 0.3331, 0.1356, 0.3644, 0.1669, 0.3644, 0.1669, 0.3331, 0.1356, 0.2937, 0.1155, 0.3331, 0.1356, 0.3331, 0.1356, 0.2937, 0.1155, 0.25, 0.1086, 0.2937, 0.1155, 0.2937, 0.1155, 0.25, 0.1086, 0.2063, 0.1155, 0.25, 0.1086, 0.25, 0.1086, 0.2063, 0.1155, 0.1669, 0.1356, 0.2063, 0.1155, 0.2063, 0.1155, 0.1669, 0.1356, 0.1356, 0.1669, 0.1669, 0.1356, 0.1669, 0.1356, 0.1356, 0.1669, 0.1155, 0.2063, 0.1356, 0.1669, 0.1356, 0.1669, 0.1155, 0.2063, 0.1086, 0.25, 0.1155, 0.2063, 0.1155, 0.2063, 0.1086, 0.25, 0.1155, 0.2937, 0.1086, 0.25, 0.1086, 0.25, 0.1155, 0.2937, 0.1356, 0.3331, 0.1155, 0.2937, 0.1155, 0.2937, 0.1356, 0.3331, 0.1669, 0.3644, 0.1356, 0.3331, 0.1356, 0.3331, 0.1669, 0.3644, 0.2063, 0.3845, 0.1669, 0.3644, 0.1669, 0.3644, 0.2063, 0.3845, 0.2366, 0.3893, 0.2063, 0.3845, 0.2063, 0.3845, 0.25, 0.3914, 0.3644, 0.1669, 0.3331, 0.1356, 0.2937, 0.1155, 0.25, 0.1086, 0.2063, 0.1155, 0.1669, 0.1356, 0.1356, 0.1669, 0.1155, 0.2063, 0.1086, 0.25, 0.1155, 0.2937, 0.1356, 0.3331, 0.1669, 0.3644, 0.2063, 0.3845, 0.2366, 0.3893, 0.2937, 0.3845, 0.3331, 0.3644, 0.3644, 0.3331, 0.3845, 0.2937, 0.3914, 0.25, 0.3845, 0.2063])
me_cylinder_002.use_remesh_fix_poles = True
me_cylinder_002.use_remesh_preserve_attributes = False
me_cylinder_002.update()
me_cube_002 = bpy.data.meshes.new('Cube.002')
me_cube_002.from_pydata([(-0.9768, 1.323, -0.9359), (-0.9768, -2.737, 0.4783), (-0.9768, 2.737, -0.4433), (-0.9768, -1.323, 0.9709), (0.9768, 1.323, -0.9359), (0.9768, -2.737, 0.4783), (0.9768, 2.737, -0.4433), (0.9768, -1.323, 0.9709), (0.3333, 2.737, -0.4433), (-0.3333, 2.737, -0.4433), (-0.3333, -1.323, 0.9709), (0.3333, -1.323, 0.9709), (-0.3333, 1.323, -0.9359), (0.3333, 1.323, -0.9359), (0.3333, -2.737, 0.4783), (-0.3333, -2.737, 0.4783), (0.2421, 2.226, -0.4108), (-0.2421, 2.226, -0.4108), (-0.2421, -0.946, 0.6992), (0.2421, -0.946, 0.6992), (-0.2421, 1.215, -0.763), (0.2421, 1.215, -0.763), (0.2421, -1.957, 0.347), (-0.2421, -1.957, 0.347)], [], [(0, 1, 3, 2), (8, 11, 7, 6), (6, 7, 5, 4), (12, 15, 1, 0), (8, 6, 4, 13), (10, 3, 1, 15), (7, 11, 14, 5), (12, 9, 17, 20), (2, 9, 12, 0), (13, 14, 22, 21), (4, 5, 14, 13), (9, 10, 18, 17), (2, 3, 10, 9), (10, 15, 23, 18), (19, 18, 23, 22), (17, 16, 21, 20), (21, 22, 23, 20), (17, 18, 19, 16), (14, 11, 19, 22), (11, 8, 16, 19), (15, 12, 20, 23), (8, 13, 21, 16)])
_uv = me_cube_002.uv_layers.new(name='UVMap')
_uv.uv.foreach_set('vector', [0.375, 0.0, 0.625, 0.0, 0.625, 0.25, 0.375, 0.25, 0.375, 0.4167, 0.625, 0.4167, 0.625, 0.5, 0.375, 0.5, 0.375, 0.5, 0.625, 0.5, 0.625, 0.75, 0.375, 0.75, 0.375, 0.9167, 0.625, 0.9167, 0.625, 1.0, 0.375, 1.0, 0.2917, 0.5, 0.375, 0.5, 0.375, 0.75, 0.2917, 0.75, 0.7917, 0.5, 0.875, 0.5, 0.875, 0.75, 0.7917, 0.75, 0.625, 0.5, 0.7083, 0.5, 0.7083, 0.75, 0.625, 0.75, 0.2083, 0.75, 0.2083, 0.5, 0.2083, 0.5, 0.2083, 0.75, 0.125, 0.5, 0.2083, 0.5, 0.2083, 0.75, 0.125, 0.75, 0.375, 0.8333, 0.625, 0.8333, 0.625, 0.8333, 0.375, 0.8333, 0.375, 0.75, 0.625, 0.75, 0.625, 0.8333, 0.375, 0.8333, 0.375, 0.3333, 0.625, 0.3333, 0.625, 0.3333, 0.375, 0.3333, 0.375, 0.25, 0.625, 0.25, 0.625, 0.3333, 0.375, 0.3333, 0.7917, 0.5, 0.7917, 0.75, 0.7917, 0.75, 0.7917, 0.5, 0.7083, 0.5, 0.7917, 0.5, 0.7917, 0.75, 0.7083, 0.75, 0.2083, 0.5, 0.2917, 0.5, 0.2917, 0.75, 0.2083, 0.75, 0.375, 0.8333, 0.625, 0.8333, 0.625, 0.9167, 0.375, 0.9167, 0.375, 0.3333, 0.625, 0.3333, 0.625, 0.4167, 0.375, 0.4167, 0.7083, 0.75, 0.7083, 0.5, 0.7083, 0.5, 0.7083, 0.75, 0.625, 0.4167, 0.375, 0.4167, 0.375, 0.4167, 0.625, 0.4167, 0.625, 0.9167, 0.375, 0.9167, 0.375, 0.9167, 0.625, 0.9167, 0.2917, 0.5, 0.2917, 0.75, 0.2917, 0.75, 0.2917, 0.5])
me_cube_002.use_remesh_fix_poles = True
me_cube_002.use_remesh_preserve_attributes = False
me_cube_002.update()
me_cube_003 = bpy.data.meshes.new('Cube.003')
me_cube_003.from_pydata([(-1.0, -1.0, -1.0), (-1.0, -1.0, 0.3098), (-1.0, 1.0, -1.0), (-1.0, 1.0, 1.0), (1.0, -1.0, -1.0), (1.0, -1.0, 0.3098), (1.0, 1.0, -1.0), (1.0, 1.0, 1.0)], [], [(0, 1, 3, 2), (2, 3, 7, 6), (6, 7, 5, 4), (4, 5, 1, 0), (2, 6, 4, 0), (7, 3, 1, 5)])
_uv = me_cube_003.uv_layers.new(name='UVMap')
_uv.uv.foreach_set('vector', [0.375, 0.0, 0.625, 0.0, 0.625, 0.25, 0.375, 0.25, 0.375, 0.25, 0.625, 0.25, 0.625, 0.5, 0.375, 0.5, 0.375, 0.5, 0.625, 0.5, 0.625, 0.75, 0.375, 0.75, 0.375, 0.75, 0.625, 0.75, 0.625, 1.0, 0.375, 1.0, 0.125, 0.5, 0.375, 0.5, 0.375, 0.75, 0.125, 0.75, 0.625, 0.5, 0.875, 0.5, 0.875, 0.75, 0.625, 0.75])
me_cube_003.use_remesh_fix_poles = True
me_cube_003.use_remesh_preserve_attributes = False
me_cube_003.update()
me_cube_004 = bpy.data.meshes.new('Cube.004')
me_cube_004.from_pydata([(-1.0, -1.0, -1.0), (-1.0, -1.0, 0.2785), (-1.0, 1.0, -1.0), (-1.0, 1.0, 1.188), (1.0, -1.0, -1.0), (1.0, -1.0, 0.2785), (1.0, 1.0, -1.0), (1.0, 1.0, 1.188)], [], [(0, 1, 3, 2), (2, 3, 7, 6), (6, 7, 5, 4), (4, 5, 1, 0), (2, 6, 4, 0), (7, 3, 1, 5)])
_uv = me_cube_004.uv_layers.new(name='UVMap')
_uv.uv.foreach_set('vector', [0.375, 0.0, 0.625, 0.0, 0.625, 0.25, 0.375, 0.25, 0.375, 0.25, 0.625, 0.25, 0.625, 0.5, 0.375, 0.5, 0.375, 0.5, 0.625, 0.5, 0.625, 0.75, 0.375, 0.75, 0.375, 0.75, 0.625, 0.75, 0.625, 1.0, 0.375, 1.0, 0.125, 0.5, 0.375, 0.5, 0.375, 0.75, 0.125, 0.75, 0.625, 0.5, 0.875, 0.5, 0.875, 0.75, 0.625, 0.75])
me_cube_004.use_remesh_fix_poles = True
me_cube_004.use_remesh_preserve_attributes = False
me_cube_004.update()
me_cube_005 = bpy.data.meshes.new('Cube.005')
me_cube_005.from_pydata([(-1.0, -1.0, -1.0), (-1.0, -1.0, -0.08363), (-1.0, 1.0, -1.0), (-1.0, 1.0, 0.4744), (1.0, -1.0, -1.0), (1.0, -1.0, -0.08363), (1.0, 1.0, -1.0), (1.0, 1.0, 0.4744)], [], [(0, 1, 3, 2), (2, 3, 7, 6), (6, 7, 5, 4), (4, 5, 1, 0), (2, 6, 4, 0), (7, 3, 1, 5)])
_uv = me_cube_005.uv_layers.new(name='UVMap')
_uv.uv.foreach_set('vector', [0.375, 0.0, 0.625, 0.0, 0.625, 0.25, 0.375, 0.25, 0.375, 0.25, 0.625, 0.25, 0.625, 0.5, 0.375, 0.5, 0.375, 0.5, 0.625, 0.5, 0.625, 0.75, 0.375, 0.75, 0.375, 0.75, 0.625, 0.75, 0.625, 1.0, 0.375, 1.0, 0.125, 0.5, 0.375, 0.5, 0.375, 0.75, 0.125, 0.75, 0.625, 0.5, 0.875, 0.5, 0.875, 0.75, 0.625, 0.75])
me_cube_005.use_remesh_fix_poles = True
me_cube_005.use_remesh_preserve_attributes = False
me_cube_005.update()

# ---- objects
ob_cube = bpy.data.objects.new('Cube', me_cube)
ob_light = bpy.data.objects.new('Light', light_light)
ob_camera = bpy.data.objects.new('Camera', cam_camera)
ob_cylinder = bpy.data.objects.new('Cylinder', me_cylinder)
ob_cube_001 = bpy.data.objects.new('Cube.001', me_cube_001)
ob_cylinder_001 = bpy.data.objects.new('Cylinder.001', me_cylinder_002)
ob_cube_002 = bpy.data.objects.new('Cube.002', me_cube_002)
ob_cube_003 = bpy.data.objects.new('Cube.003', me_cube_003)
ob_cube_004 = bpy.data.objects.new('Cube.004', me_cube_004)
ob_cube_005 = bpy.data.objects.new('Cube.005', me_cube_005)

# ---- transforms, parenting, visibility, modifiers, constraints
ob_cube.location = (0.0, 0.0, 0.0)
ob_cube.lock_rotations_4d = False
ob_cube.empty_display_type = 'ARROWS'
ob_cube.lineart.crease_threshold = 0.0
_m = ob_cube.modifiers.new('Mirror', 'MIRROR')
_m.use_clip = True
ob_light.location = (4.076, 1.005, 5.904)
ob_light.rotation_euler = (0.6503, 0.05522, 1.866)
ob_light.lock_rotations_4d = False
ob_light.empty_display_type = 'ARROWS'
ob_light.color = (0.0, 0.0, 0.0, 0.0)
ob_light.lineart.crease_threshold = 0.0
ob_camera.location = (7.359, -6.926, 4.958)
ob_camera.rotation_euler = (1.109, 0.0, 0.8149)
ob_camera.lock_rotations_4d = False
ob_camera.empty_display_type = 'ARROWS'
ob_camera.color = (0.0, 0.0, 0.0, 0.0)
ob_camera.display_type = 'WIRE'
ob_camera.lineart.crease_threshold = 0.0
ob_cylinder.location = (0.0001739, -0.03278, -1.377)
ob_cylinder.scale = (1.38, 1.38, 1.38)
_m = ob_cylinder.modifiers.new('Mirror', 'MIRROR')
_m.use_clip = True
ob_cube_001.location = (1.487, 0.4966, -1.924)
ob_cube_001.scale = (0.1189, 0.2135, 0.6129)
_m = ob_cube_001.modifiers.new('Mirror', 'MIRROR')
_m.mirror_object = ob_cylinder
ob_cylinder_001.location = (1.476, 0.9744, -2.388)
ob_cylinder_001.scale = (1.38, 1.38, 1.38)
_m = ob_cylinder_001.modifiers.new('Mirror', 'MIRROR')
_m.use_clip = True
_m.mirror_object = ob_cylinder
ob_cube_002.location = (1.487, 0.5972, -2.989)
ob_cube_002.rotation_euler = (1.745, 0.0, 0.0)
ob_cube_002.scale = (0.2769, 0.2135, 0.6129)
_m = ob_cube_002.modifiers.new('Mirror', 'MIRROR')
_m.mirror_object = ob_cylinder
ob_cube_003.location = (1.487, 0.01156, -3.422)
ob_cube_003.scale = (0.2618, 0.2618, 0.2618)
_m = ob_cube_003.modifiers.new('Mirror', 'MIRROR')
_m.mirror_object = ob_cylinder
ob_cube_004.location = (1.487, -0.563, -3.528)
ob_cube_004.scale = (0.2618, 0.2618, 0.1482)
_m = ob_cube_004.modifiers.new('Mirror', 'MIRROR')
_m.mirror_object = ob_cylinder
ob_cube_005.location = (2.049, 0.5274, -3.422)
ob_cube_005.rotation_euler = (0.0, -0.0, 1.571)
ob_cube_005.scale = (0.2618, 0.2618, 0.2618)
_m = ob_cube_005.modifiers.new('Mirror', 'MIRROR')
_m.mirror_object = ob_cube_002
_m = ob_cube_005.modifiers.new('Mirror.001', 'MIRROR')
_m.mirror_object = ob_cylinder

# ---- collection membership
col_collection.objects.link(ob_cube)
col_collection.objects.link(ob_light)
col_collection.objects.link(ob_camera)
col_collection.objects.link(ob_cylinder)
col_collection.objects.link(ob_cube_001)
col_collection.objects.link(ob_cylinder_001)
col_collection.objects.link(ob_cube_002)
col_collection.objects.link(ob_cube_003)
col_collection.objects.link(ob_cube_004)
col_collection.objects.link(ob_cube_005)

# ---- scene / render settings (as saved in the file)
scene.camera = ob_camera
scene.frame_start = 1; scene.frame_end = 250; scene.frame_set(14)
scene.render.engine = 'BLENDER_EEVEE_NEXT'
scene.cycles.sampling_pattern = 'TABULATED_SOBOL'
scene.cycles.use_light_tree = False
scene.view_settings.view_transform = 'Filmic'
bpy.context.view_layer.update()
